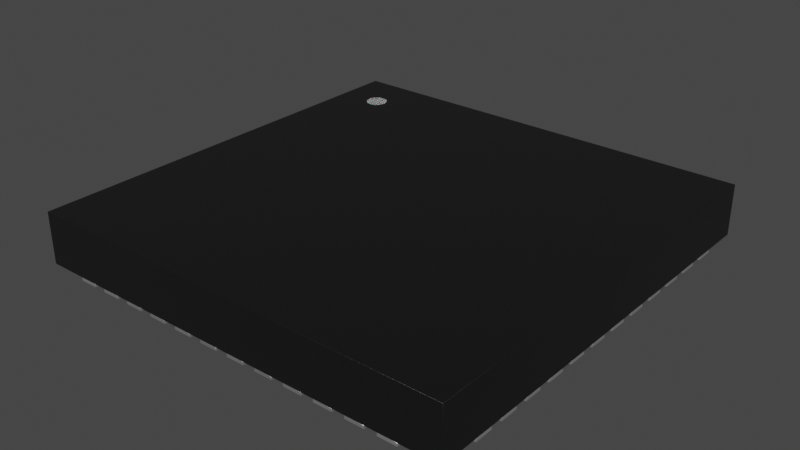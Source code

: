# Source: QFN50P700X700X90-49N.blend  (saved by Blender 4.1.23; exported with 4.5.12 LTS)
import bpy
from mathutils import Matrix  # noqa: F401  (used for matrix-valued properties, if any)

bpy.ops.wm.read_factory_settings(use_empty=True)
scene = bpy.context.scene
scene.name = 'Scene'

# ---- collections
col_collection = bpy.data.collections.new('Collection'); scene.collection.children.link(col_collection)

# ---- materials (node trees are filled in below, after node groups)
mat_plastic_chip = bpy.data.materials.new('plastic_chip')
mat_plastic_chip.use_transparent_shadow = False
mat_plastic_chip.preview_render_type = 'CUBE'
mat_white_markings = bpy.data.materials.new('white_markings')
mat_white_markings.use_transparent_shadow = False
mat_white_markings.preview_render_type = 'FLAT'
mat_metal_pins = bpy.data.materials.new('metal_pins')
mat_metal_pins.use_transparent_shadow = False
mat_metal_pins.preview_render_type = 'CUBE'

# ---- material node trees
mat_plastic_chip.use_nodes = True; mat_plastic_chip.node_tree.nodes.clear()
_N = mat_plastic_chip.node_tree.nodes; _L = mat_plastic_chip.node_tree.links
n0 = _N.new('ShaderNodeBsdfPrincipled'); n0.name = 'Principled BSDF'; n0.location = (10, 300)
n0.distribution = 'GGX'
n0.subsurface_method = 'BURLEY'
n0.inputs[0].default_value = (0.009312, 0.009312, 0.009312, 1.0)
n0.inputs[1].default_value = 0.1372
n0.inputs[2].default_value = 0.3706
n0.inputs[3].default_value = 1.45
n0.inputs[27].default_value = (0.0, 0.0, 0.0, 1.0)
n0.inputs[28].default_value = 1.0
n1 = _N.new('ShaderNodeOutputMaterial'); n1.name = 'Material Output'; n1.location = (300, 300)
n2 = _N.new('ShaderNodeTexNoise'); n2.name = 'Noise Texture'; n2.location = (-893, 54)
n2.inputs[2].default_value = 200.0
n2.inputs[3].default_value = 3.6
n2.inputs[4].default_value = 0.8375
n3 = _N.new('ShaderNodeBump'); n3.name = 'Bump'; n3.location = (-604, -53)
n3.inputs[0].default_value = 0.08
n3.inputs[1].default_value = 1.0
n3.inputs[2].default_value = 1.0
_L.new(n0.outputs[0], n1.inputs[0])
_L.new(n2.outputs[0], n3.inputs[3])
_L.new(n3.outputs[0], n0.inputs[5])
n1.is_active_output = True
mat_white_markings.use_nodes = True; mat_white_markings.node_tree.nodes.clear()
_N = mat_white_markings.node_tree.nodes; _L = mat_white_markings.node_tree.links
n0 = _N.new('ShaderNodeOutputMaterial'); n0.name = 'Material Output'; n0.location = (300, 300)
n1 = _N.new('ShaderNodeBsdfPrincipled'); n1.name = 'Principled BSDF'; n1.location = (-34, 272)
n1.distribution = 'GGX'
n1.subsurface_method = 'BURLEY'
n1.inputs[1].default_value = 0.02
n1.inputs[2].default_value = 0.4636
n1.inputs[3].default_value = 1.4
n1.inputs[8].default_value = 1.0
n1.inputs[10].default_value = 0.3682
n1.inputs[13].default_value = 0.6591
n1.inputs[18].default_value = 0.2318
n1.inputs[20].default_value = 0.6709
n1.inputs[24].default_value = 0.1191
n1.inputs[27].default_value = (0.0, 0.0, 0.0, 1.0)
n1.inputs[28].default_value = 1.0
n2 = _N.new('ShaderNodeMapping'); n2.name = 'Mapping'; n2.location = (-1010, 265)
n2.inputs[3].default_value = (3.0, 1.0, 1.0)
n3 = _N.new('ShaderNodeTexCoord'); n3.name = 'Texture Coordinate'; n3.location = (-1250, 180)
n4 = _N.new('ShaderNodeBump'); n4.name = 'Bump'; n4.location = (-376, -99)
n4.inputs[0].default_value = 0.05
n4.inputs[1].default_value = 1.0
n4.inputs[2].default_value = 1.0
n5 = _N.new('ShaderNodeTexNoise'); n5.name = 'Noise Texture'; n5.location = (-662, 176)
n5.inputs[2].default_value = 88.0
n5.inputs[3].default_value = 10.8
n5.inputs[4].default_value = 0.9167
n5.inputs[8].default_value = 1.6
n6 = _N.new('ShaderNodeValToRGB'); n6.name = 'ColorRamp'; n6.location = (-354, 186)
while len(n6.color_ramp.elements) > 1: n6.color_ramp.elements.remove(n6.color_ramp.elements[-1])
n6.color_ramp.elements[0].position = 0.0; n6.color_ramp.elements[0].color = (0.2596, 0.2596, 0.2596, 1.0)
_e = n6.color_ramp.elements.new(1.0); _e.color = (0.6303, 0.6303, 0.6303, 1.0)
n7 = _N.new('ShaderNodeMix'); n7.name = 'Mix'; n7.location = (-204, 152)
n7.data_type = 'RGBA'
n7.inputs[0].default_value = 0.3682
n7.inputs[7].default_value = (0.2525, 0.2525, 0.2525, 1.0)
_L.new(n5.outputs[0], n6.inputs[0])
_L.new(n1.outputs[0], n0.inputs[0])
_L.new(n3.outputs[2], n2.inputs[0])
_L.new(n2.outputs[0], n5.inputs[0])
_L.new(n5.outputs[0], n4.inputs[3])
_L.new(n4.outputs[0], n1.inputs[5])
_L.new(n6.outputs[0], n7.inputs[6])
_L.new(n7.outputs[2], n1.inputs[0])
n0.is_active_output = True
mat_metal_pins.use_nodes = True; mat_metal_pins.node_tree.nodes.clear()
_N = mat_metal_pins.node_tree.nodes; _L = mat_metal_pins.node_tree.links
n0 = _N.new('ShaderNodeMapping'); n0.name = 'Mapping'; n0.location = (-1447, -91)
n0.inputs[3].default_value = (4.8, 1.2, 1.1)
n1 = _N.new('ShaderNodeBsdfPrincipled'); n1.name = 'Principled BSDF'; n1.location = (-560, 254)
n1.distribution = 'GGX'
n1.subsurface_method = 'BURLEY'
n1.inputs[1].default_value = 0.7818
n1.inputs[2].default_value = 0.2886
n1.inputs[3].default_value = 1.45
n1.inputs[13].default_value = 0.0
n1.inputs[27].default_value = (0.0, 0.0, 0.0, 1.0)
n1.inputs[28].default_value = 1.0
n2 = _N.new('ShaderNodeOutputMaterial'); n2.name = 'Material Output.002'; n2.location = (-205, 253)
n2.width = 213
n3 = _N.new('ShaderNodeTexNoise'); n3.name = 'Noise Texture.002'; n3.location = (-1228, -73)
n3.inputs[2].default_value = 0.1
n3.inputs[3].default_value = 7.0
n3.inputs[4].default_value = 0.6
n3.inputs[8].default_value = 0.4
n4 = _N.new('ShaderNodeTexCoord'); n4.name = 'Texture Coordinate'; n4.location = (-1636, -116)
n5 = _N.new('ShaderNodeMix'); n5.name = 'Mix.001'; n5.location = (-921, 45)
n5.data_type = 'RGBA'
n5.inputs[6].default_value = (0.9398, 0.9547, 1.0, 1.0)
n5.inputs[7].default_value = (0.13, 0.1259, 0.1359, 1.0)
n6 = _N.new('ShaderNodeBump'); n6.name = 'Bump.001'; n6.location = (-1001, -227)
n6.inputs[0].default_value = 0.05
n6.inputs[1].default_value = 0.01
n6.inputs[2].default_value = 1.0
_L.new(n1.outputs[0], n2.inputs[0])
_L.new(n3.outputs[0], n6.inputs[3])
_L.new(n0.outputs[0], n3.inputs[0])
_L.new(n3.outputs[0], n5.inputs[0])
_L.new(n4.outputs[3], n0.inputs[0])
_L.new(n5.outputs[2], n1.inputs[0])
_L.new(n6.outputs[0], n1.inputs[5])
n2.is_active_output = True

# ---- world
world_world = bpy.data.worlds.new('World'); scene.world = world_world
world_world.use_nodes = True; world_world.node_tree.nodes.clear()
_N = world_world.node_tree.nodes; _L = world_world.node_tree.links
n0 = _N.new('ShaderNodeOutputWorld'); n0.name = 'World Output'; n0.location = (300, 300)
n1 = _N.new('ShaderNodeBackground'); n1.name = 'Background'; n1.location = (10, 300)
n1.inputs[0].default_value = (0.05088, 0.05088, 0.05088, 1.0)
_L.new(n1.outputs[0], n0.inputs[0])
n0.is_active_output = True
world_world.color = (0.05088, 0.05088, 0.05088)
world_world.use_sun_shadow = False
world_world.sun_shadow_jitter_overblur = 0.0

# ---- meshes
me_shape_9_indexedfaceset_006 = bpy.data.meshes.new('SHAPE_9_IndexedFaceSet.006')
me_shape_9_indexedfaceset_006.from_pydata([(-1.39, 1.39, 0.35), (-1.181, 1.083, 0.3512), (-1.179, 1.065, 0.3512), (-1.161, 1.034, 0.3512), (-1.147, 1.022, 0.3512), (-1.13, 1.016, 0.3512), (-1.112, 1.013, 0.3512), (-1.052, 1.048, 0.3512), (-1.045, 1.065, 0.3512), (-1.042, 1.083, 0.3512), (-1.052, 1.117, 0.3512), (-1.077, 1.143, 0.3512), (-1.161, 1.132, 0.3512), (-1.172, 1.117, 0.3512), (-1.179, 1.101, 0.35), (-1.112, 1.152, 0.35), (-1.063, 1.132, 0.35), (-1.052, 1.117, 0.35), (-1.042, 1.083, 0.35), (-1.052, 1.048, 0.35), (-1.063, 1.034, 0.35), (-1.112, 1.013, 0.35), (-1.13, 1.016, 0.35), (-1.147, 1.022, 0.35), (-1.172, 1.048, 0.35), (-1.179, 1.065, 0.35), (-1.181, 1.083, 0.35), (-1.172, 1.117, 0.35), (-1.161, 1.132, 0.35), (-1.147, 1.143, 0.35), (-1.13, 1.15, 0.35), (-1.094, 1.15, 0.35), (-1.077, 1.143, 0.35), (-1.045, 1.101, 0.35), (-1.045, 1.065, 0.35), (-1.077, 1.022, 0.35), (-1.094, 1.016, 0.35), (-1.161, 1.034, 0.35), (-1.172, 1.048, 0.3512), (-1.094, 1.016, 0.3512), (-1.077, 1.022, 0.3512), (-1.063, 1.034, 0.3512), (-1.045, 1.101, 0.3512), (-1.063, 1.132, 0.3512), (-1.094, 1.15, 0.3512), (-1.112, 1.152, 0.3512), (-1.13, 1.15, 0.3512), (-1.147, 1.143, 0.3512), (-1.179, 1.101, 0.3512), (-1.39, -1.39, 0.02008), (1.39, -1.39, 0.35), (-1.39, -1.39, 0.35), (1.39, 1.39, 0.02008), (1.39, 1.39, 0.35), (-1.39, 1.39, 0.02008), (1.39, -1.39, 0.02008), (-1.21, 1.023, 0.02008), (-1.39, 1.023, 0.02008), (-1.21, 1.143, 0.0), (-1.39, 1.023, 0.0), (-1.39, 1.143, 0.0), (-1.21, 1.023, 0.0), (-1.21, 1.143, 0.02008), (-1.39, 1.143, 0.02008), (-1.39, 0.826, 0.0), (-1.39, 0.9457, 0.02008), (-1.21, 0.9457, 0.02008), (-1.39, 0.9457, 0.0), (-1.21, 0.9457, 0.0), (-1.21, 0.826, 0.0), (-1.39, 0.826, 0.02008), (-1.21, 0.826, 0.02008), (-1.21, 0.7488, 0.0), (-1.21, 0.7488, 0.02008), (-1.39, 0.7488, 0.0), (-1.39, 0.6291, 0.02008), (-1.21, 0.6291, 0.0), (-1.39, 0.6291, 0.0), (-1.21, 0.6291, 0.02008), (-1.39, 0.7488, 0.02008), (-1.21, 0.4323, 0.0), (-1.39, 0.4323, 0.02008), (-1.21, 0.552, 0.02008), (-1.39, 0.4323, 0.0), (-1.39, 0.552, 0.0), (-1.21, 0.552, 0.0), (-1.21, 0.4323, 0.02008), (-1.39, 0.552, 0.02008), (-1.39, 0.2354, 0.0), (-1.21, 0.2354, 0.02008), (-1.21, 0.3551, 0.0), (-1.21, 0.3551, 0.02008), (-1.39, 0.3551, 0.02008), (-1.39, 0.3551, 0.0), (-1.21, 0.2354, 0.0), (-1.39, 0.2354, 0.02008), (-1.39, 0.03858, 0.0), (-1.21, 0.1583, 0.0), (-1.21, 0.03858, 0.0), (-1.21, 0.1583, 0.02008), (-1.21, 0.03858, 0.02008), (-1.39, 0.1583, 0.0), (-1.39, 0.03858, 0.02008), (-1.39, 0.1583, 0.02008), (-1.21, -0.1583, 0.0), (-1.21, -0.03858, 0.0), (-1.39, -0.1583, 0.02008), (-1.39, -0.03858, 0.0), (-1.39, -0.1583, 0.0), (-1.21, -0.1583, 0.02008), (-1.21, -0.03858, 0.02008), (-1.39, -0.03858, 0.02008), (-1.39, -0.3551, 0.0), (-1.21, -0.3551, 0.02008), (-1.21, -0.3551, 0.0), (-1.39, -0.2354, 0.0), (-1.21, -0.2354, 0.0), (-1.39, -0.3551, 0.02008), (-1.21, -0.2354, 0.02008), (-1.39, -0.2354, 0.02008), (-1.21, -0.552, 0.02008), (-1.39, -0.552, 0.02008), (-1.21, -0.4323, 0.0), (-1.21, -0.552, 0.0), (-1.39, -0.4323, 0.0), (-1.39, -0.4323, 0.02008), (-1.39, -0.552, 0.0), (-1.21, -0.4323, 0.02008), (-1.21, -0.7488, 0.0), (-1.39, -0.7488, 0.0), (-1.21, -0.7488, 0.02008), (-1.39, -0.6291, 0.0), (-1.21, -0.6291, 0.02008), (-1.21, -0.6291, 0.0), (-1.39, -0.7488, 0.02008), (-1.39, -0.6291, 0.02008), (-1.21, -0.9457, 0.0), (-1.21, -0.9457, 0.02008), (-1.21, -0.826, 0.0), (-1.39, -0.826, 0.0), (-1.39, -0.9457, 0.02008), (-1.39, -0.826, 0.02008), (-1.39, -0.9457, 0.0), (-1.21, -0.826, 0.02008), (-1.21, -1.023, 0.0), (-1.21, -1.143, 0.0), (-1.39, -1.023, 0.0), (-1.39, -1.023, 0.02008), (-1.21, -1.023, 0.02008), (-1.39, -1.143, 0.0), (-1.39, -1.143, 0.02008), (-1.21, -1.143, 0.02008), (-1.143, -1.39, 0.0), (-1.023, -1.39, 0.02008), (-1.023, -1.21, 0.0), (-1.023, -1.39, 0.0), (-1.143, -1.39, 0.02008), (-1.143, -1.21, 0.02008), (-1.143, -1.21, 0.0), (-1.023, -1.21, 0.02008), (-0.826, -1.39, 0.0), (-0.9457, -1.39, 0.02008), (-0.826, -1.21, 0.02008), (-0.826, -1.39, 0.02008), (-0.826, -1.21, 0.0), (-0.9457, -1.21, 0.02008), (-0.9457, -1.39, 0.0), (-0.9457, -1.21, 0.0), (-0.7488, -1.39, 0.0), (-0.7488, -1.39, 0.02008), (-0.6291, -1.21, 0.0), (-0.6291, -1.39, 0.0), (-0.6291, -1.39, 0.02008), (-0.7488, -1.21, 0.0), (-0.6291, -1.21, 0.02008), (-0.7488, -1.21, 0.02008), (-0.552, -1.39, 0.0), (-0.4323, -1.39, 0.0), (-0.4323, -1.21, 0.02008), (-0.4323, -1.21, 0.0), (-0.552, -1.21, 0.0), (-0.552, -1.39, 0.02008), (-0.4323, -1.39, 0.02008), (-0.552, -1.21, 0.02008), (-0.2354, -1.39, 0.02008), (-0.3551, -1.39, 0.02008), (-0.2354, -1.21, 0.0), (-0.3551, -1.21, 0.02008), (-0.3551, -1.21, 0.0), (-0.2354, -1.39, 0.0), (-0.3551, -1.39, 0.0), (-0.2354, -1.21, 0.02008), (-0.03858, -1.39, 0.0), (-0.1583, -1.39, 0.0), (-0.03858, -1.21, 0.0), (-0.03858, -1.39, 0.02008), (-0.1583, -1.21, 0.0), (-0.1583, -1.39, 0.02008), (-0.03858, -1.21, 0.02008), (-0.1583, -1.21, 0.02008), (0.03858, -1.39, 0.0), (0.1583, -1.21, 0.0), (0.1583, -1.39, 0.0), (0.1583, -1.39, 0.02008), (0.03858, -1.21, 0.0), (0.1583, -1.21, 0.02008), (0.03858, -1.21, 0.02008), (0.03858, -1.39, 0.02008), (0.3551, -1.39, 0.0), (0.3551, -1.39, 0.02008), (0.3551, -1.21, 0.02008), (0.2354, -1.39, 0.02008), (0.2354, -1.21, 0.02008), (0.2354, -1.21, 0.0), (0.3551, -1.21, 0.0), (0.2354, -1.39, 0.0), (0.552, -1.39, 0.02008), (0.552, -1.21, 0.0), (0.552, -1.21, 0.02008), (0.4323, -1.39, 0.0), (0.4323, -1.21, 0.0), (0.4323, -1.39, 0.02008), (0.4323, -1.21, 0.02008), (0.552, -1.39, 0.0), (0.7488, -1.39, 0.02008), (0.6291, -1.39, 0.02008), (0.7488, -1.39, 0.0), (0.7488, -1.21, 0.02008), (0.6291, -1.21, 0.0), (0.6291, -1.21, 0.02008), (0.6291, -1.39, 0.0), (0.7488, -1.21, 0.0), (0.9457, -1.39, 0.0), (0.9457, -1.21, 0.0), (0.826, -1.21, 0.02008), (0.826, -1.39, 0.0), (0.826, -1.21, 0.0), (0.826, -1.39, 0.02008), (0.9457, -1.39, 0.02008), (0.9457, -1.21, 0.02008), (1.143, -1.39, 0.0), (1.143, -1.39, 0.02008), (1.023, -1.21, 0.0), (1.143, -1.21, 0.02008), (1.023, -1.21, 0.02008), (1.143, -1.21, 0.0), (1.023, -1.39, 0.0), (1.023, -1.39, 0.02008), (1.21, -1.143, 0.0), (1.39, -1.143, 0.0), (1.39, -1.143, 0.02008), (1.39, -1.023, 0.0), (1.39, -1.023, 0.02008), (1.21, -1.023, 0.0), (1.21, -1.143, 0.02008), (1.21, -1.023, 0.02008), (1.39, -0.9457, 0.0), (1.21, -0.9457, 0.02008), (1.21, -0.826, 0.0), (1.39, -0.826, 0.0), (1.39, -0.826, 0.02008), (1.21, -0.826, 0.02008), (1.21, -0.9457, 0.0), (1.39, -0.9457, 0.02008), (1.39, -0.7488, 0.0), (1.39, -0.6291, 0.02008), (1.21, -0.6291, 0.02008), (1.21, -0.6291, 0.0), (1.21, -0.7488, 0.02008), (1.39, -0.6291, 0.0), (1.21, -0.7488, 0.0), (1.39, -0.7488, 0.02008), (1.39, -0.4323, 0.0), (1.21, -0.4323, 0.0), (1.21, -0.4323, 0.02008), (1.39, -0.4323, 0.02008), (1.39, -0.552, 0.0), (1.21, -0.552, 0.0), (1.21, -0.552, 0.02008), (1.39, -0.552, 0.02008), (1.21, -0.3551, 0.0), (1.21, -0.3551, 0.02008), (1.39, -0.2354, 0.0), (1.39, -0.2354, 0.02008), (1.21, -0.2354, 0.02008), (1.21, -0.2354, 0.0), (1.39, -0.3551, 0.0), (1.39, -0.3551, 0.02008), (1.21, -0.1583, 0.0), (1.39, -0.1583, 0.02008), (1.21, -0.03858, 0.0), (1.39, -0.03858, 0.02008), (1.21, -0.1583, 0.02008), (1.39, -0.03858, 0.0), (1.39, -0.1583, 0.0), (1.21, -0.03858, 0.02008), (1.21, 0.03858, 0.02008), (1.39, 0.1583, 0.0), (1.39, 0.1583, 0.02008), (1.39, 0.03858, 0.02008), (1.21, 0.1583, 0.0), (1.39, 0.03858, 0.0), (1.21, 0.03858, 0.0), (1.21, 0.1583, 0.02008), (1.39, 0.3551, 0.0), (1.39, 0.2354, 0.0), (1.39, 0.3551, 0.02008), (1.39, 0.2354, 0.02008), (1.21, 0.2354, 0.02008), (1.21, 0.3551, 0.02008), (1.21, 0.3551, 0.0), (1.21, 0.2354, 0.0), (1.39, 0.4323, 0.0), (1.39, 0.4323, 0.02008), (1.39, 0.552, 0.0), (1.21, 0.552, 0.02008), (1.39, 0.552, 0.02008), (1.21, 0.552, 0.0), (1.21, 0.4323, 0.02008), (1.21, 0.4323, 0.0), (1.39, 0.6291, 0.02008), (1.39, 0.6291, 0.0), (1.21, 0.7488, 0.0), (1.39, 0.7488, 0.0), (1.39, 0.7488, 0.02008), (1.21, 0.6291, 0.0), (1.21, 0.7488, 0.02008), (1.21, 0.6291, 0.02008), (1.21, 0.826, 0.02008), (1.39, 0.826, 0.02008), (1.21, 0.826, 0.0), (1.21, 0.9457, 0.0), (1.21, 0.9457, 0.02008), (1.39, 0.9457, 0.0), (1.39, 0.826, 0.0), (1.39, 0.9457, 0.02008), (1.21, 1.023, 0.02008), (1.39, 1.143, 0.02008), (1.21, 1.143, 0.0), (1.39, 1.143, 0.0), (1.21, 1.023, 0.0), (1.21, 1.143, 0.02008), (1.39, 1.023, 0.0), (1.39, 1.023, 0.02008), (1.143, 1.21, 0.0), (1.143, 1.21, 0.02008), (1.023, 1.21, 0.02008), (1.143, 1.39, 0.0), (1.023, 1.21, 0.0), (1.023, 1.39, 0.02008), (1.023, 1.39, 0.0), (1.143, 1.39, 0.02008), (0.9457, 1.21, 0.0), (0.9457, 1.21, 0.02008), (0.9457, 1.39, 0.0), (0.826, 1.21, 0.0), (0.826, 1.21, 0.02008), (0.826, 1.39, 0.0), (0.9457, 1.39, 0.02008), (0.826, 1.39, 0.02008), (0.7488, 1.21, 0.02008), (0.6291, 1.21, 0.02008), (0.6291, 1.39, 0.02008), (0.6291, 1.39, 0.0), (0.7488, 1.39, 0.0), (0.7488, 1.21, 0.0), (0.6291, 1.21, 0.0), (0.7488, 1.39, 0.02008), (0.4323, 1.21, 0.02008), (0.552, 1.39, 0.0), (0.552, 1.39, 0.02008), (0.4323, 1.21, 0.0), (0.4323, 1.39, 0.0), (0.4323, 1.39, 0.02008), (0.552, 1.21, 0.0), (0.552, 1.21, 0.02008), (0.3551, 1.21, 0.0), (0.2354, 1.21, 0.0), (0.2354, 1.21, 0.02008), (0.3551, 1.21, 0.02008), (0.2354, 1.39, 0.0), (0.3551, 1.39, 0.0), (0.3551, 1.39, 0.02008), (0.2354, 1.39, 0.02008), (0.1583, 1.21, 0.0), (0.1583, 1.21, 0.02008), (0.03858, 1.39, 0.0), (0.1583, 1.39, 0.0), (0.03858, 1.21, 0.0), (0.03858, 1.39, 0.02008), (0.03858, 1.21, 0.02008), (0.1583, 1.39, 0.02008), (-0.03858, 1.39, 0.0), (-0.1583, 1.39, 0.02008), (-0.03858, 1.39, 0.02008), (-0.1583, 1.21, 0.0), (-0.1583, 1.39, 0.0), (-0.1583, 1.21, 0.02008), (-0.03858, 1.21, 0.0), (-0.03858, 1.21, 0.02008), (-0.2354, 1.21, 0.02008), (-0.3551, 1.39, 0.0), (-0.3551, 1.21, 0.02008), (-0.2354, 1.39, 0.0), (-0.2354, 1.21, 0.0), (-0.3551, 1.21, 0.0), (-0.2354, 1.39, 0.02008), (-0.3551, 1.39, 0.02008), (-0.4323, 1.21, 0.0), (-0.4323, 1.21, 0.02008), (-0.552, 1.21, 0.02008), (-0.4323, 1.39, 0.0), (-0.4323, 1.39, 0.02008), (-0.552, 1.39, 0.0), (-0.552, 1.21, 0.0), (-0.552, 1.39, 0.02008), (-0.6291, 1.21, 0.02008), (-0.6291, 1.21, 0.0), (-0.6291, 1.39, 0.0), (-0.6291, 1.39, 0.02008), (-0.7488, 1.21, 0.0), (-0.7488, 1.39, 0.0), (-0.7488, 1.21, 0.02008), (-0.7488, 1.39, 0.02008), (-0.826, 1.21, 0.0), (-0.826, 1.21, 0.02008), (-0.826, 1.39, 0.02008), (-0.9457, 1.39, 0.0), (-0.826, 1.39, 0.0), (-0.9457, 1.21, 0.0), (-0.9457, 1.21, 0.02008), (-0.9457, 1.39, 0.02008), (-1.023, 1.21, 0.0), (-1.143, 1.21, 0.0), (-1.023, 1.21, 0.02008), (-1.023, 1.39, 0.0), (-1.143, 1.39, 0.02008), (-1.143, 1.39, 0.0), (-1.143, 1.21, 0.02008), (-1.023, 1.39, 0.02008), (-1.015, -1.015, 0.0), (1.015, 1.015, 0.0), (1.015, 1.015, 0.02008), (-1.015, 1.015, 0.0), (-1.015, -1.015, 0.02008), (1.015, -1.015, 0.0), (1.015, -1.015, 0.02008), (-1.015, 1.015, 0.02008)], [], [(25, 24, 38, 2), (35, 20, 41, 40), (44, 11, 32, 31), (23, 22, 5, 4), (21, 36, 39, 6), (22, 21, 6, 5), (20, 19, 7, 41), (2, 1, 26, 25), (52, 55, 49, 54), (9, 8, 34, 18), (11, 43, 16, 32), (0, 51, 50, 53), (45, 44, 31, 15), (10, 42, 33, 17), (43, 10, 17, 16), (51, 49, 55, 50), (79, 75, 78, 73), (36, 35, 40, 39), (15, 30, 46, 45), (30, 29, 47, 46), (29, 28, 12, 47), (28, 27, 13, 12), (27, 14, 48, 13), (14, 26, 1, 48), (42, 9, 18, 33), (26, 14, 27, 28, 29, 30, 15, 31, 32, 16, 17, 33, 18, 34, 19, 20, 35, 36, 21, 22, 23, 37, 24, 25), (50, 55, 52, 53), (53, 52, 54, 0), (0, 54, 49, 51), (57, 59, 61, 56), (56, 61, 58, 62), (62, 58, 60, 63), (63, 60, 59, 57), (58, 61, 59, 60), (63, 57, 56, 62), (70, 64, 69, 71), (71, 69, 68, 66), (66, 68, 67, 65), (65, 67, 64, 70), (68, 69, 64, 67), (65, 70, 71, 66), (75, 77, 76, 78), (78, 76, 72, 73), (73, 72, 74, 79), (79, 74, 77, 75), (72, 76, 77, 74), (86, 80, 85, 82), (81, 83, 80, 86), (87, 81, 86, 82), (82, 85, 84, 87), (87, 84, 83, 81), (85, 80, 83, 84), (95, 88, 94, 89), (100, 98, 97, 99), (89, 94, 90, 91), (91, 90, 93, 92), (92, 93, 88, 95), (90, 94, 88, 93), (92, 95, 89, 91), (102, 96, 98, 100), (99, 97, 101, 103), (111, 106, 109, 110), (103, 101, 96, 102), (97, 98, 96, 101), (103, 102, 100, 99), (106, 108, 104, 109), (109, 104, 105, 110), (110, 105, 107, 111), (111, 107, 108, 106), (105, 104, 108, 107), (117, 112, 114, 113), (132, 133, 131, 135), (113, 114, 116, 118), (118, 116, 115, 119), (119, 115, 112, 117), (116, 114, 112, 115), (119, 117, 113, 118), (121, 126, 123, 120), (120, 123, 122, 127), (127, 122, 124, 125), (125, 124, 126, 121), (122, 123, 126, 124), (125, 121, 120, 127), (134, 129, 128, 130), (130, 128, 133, 132), (135, 131, 129, 134), (148, 144, 146, 147), (133, 128, 129, 131), (135, 134, 130, 132), (140, 142, 136, 137), (137, 136, 138, 143), (143, 138, 139, 141), (141, 139, 142, 140), (138, 136, 142, 139), (141, 140, 137, 143), (150, 149, 145, 151), (151, 145, 144, 148), (147, 146, 149, 150), (161, 166, 160, 163), (144, 145, 149, 146), (147, 150, 151, 148), (156, 152, 155, 153), (153, 155, 154, 159), (159, 154, 158, 157), (157, 158, 152, 156), (154, 155, 152, 158), (157, 156, 153, 159), (163, 160, 164, 162), (172, 171, 170, 174), (162, 164, 167, 165), (165, 167, 166, 161), (164, 160, 166, 167), (165, 161, 163, 162), (169, 168, 171, 172), (174, 170, 173, 175), (183, 181, 182, 178), (175, 173, 168, 169), (170, 171, 168, 173), (175, 169, 172, 174), (181, 176, 177, 182), (182, 177, 179, 178), (178, 179, 180, 183), (183, 180, 176, 181), (179, 177, 176, 180), (185, 190, 189, 184), (195, 192, 194, 198), (184, 189, 186, 191), (191, 186, 188, 187), (187, 188, 190, 185), (186, 189, 190, 188), (187, 185, 184, 191), (197, 193, 192, 195), (198, 194, 196, 199), (203, 202, 201, 205), (199, 196, 193, 197), (194, 192, 193, 196), (199, 197, 195, 198), (207, 200, 202, 203), (206, 204, 200, 207), (205, 201, 204, 206), (214, 208, 215, 213), (201, 202, 200, 204), (206, 207, 203, 205), (211, 215, 208, 209), (209, 208, 214, 210), (210, 214, 213, 212), (212, 213, 215, 211), (212, 211, 209, 210), (222, 220, 219, 221), (221, 219, 223, 216), (216, 223, 217, 218), (218, 217, 220, 222), (217, 223, 219, 220), (243, 245, 242, 244), (222, 221, 216, 218), (225, 230, 226, 224), (224, 226, 231, 227), (227, 231, 228, 229), (229, 228, 230, 225), (231, 226, 230, 228), (229, 225, 224, 227), (237, 235, 232, 238), (238, 232, 233, 239), (239, 233, 236, 234), (234, 236, 235, 237), (233, 232, 235, 236), (234, 237, 238, 239), (247, 246, 240, 241), (241, 240, 245, 243), (244, 242, 246, 247), (245, 240, 246, 242), (244, 247, 241, 243), (257, 262, 256, 263), (254, 248, 249, 250), (250, 249, 251, 252), (252, 251, 253, 255), (255, 253, 248, 254), (251, 249, 248, 253), (255, 254, 250, 252), (263, 256, 259, 260), (260, 259, 258, 261), (261, 258, 262, 257), (269, 264, 270, 267), (259, 256, 262, 258), (261, 257, 263, 260), (268, 270, 264, 271), (271, 264, 269, 265), (265, 269, 267, 266), (266, 267, 270, 268), (266, 268, 271, 265), (275, 272, 273, 274), (278, 277, 276, 279), (279, 276, 272, 275), (274, 273, 277, 278), (291, 293, 290, 295), (272, 276, 277, 273), (274, 278, 279, 275), (281, 280, 286, 287), (287, 286, 282, 283), (283, 282, 285, 284), (284, 285, 280, 281), (282, 286, 280, 285), (284, 281, 287, 283), (292, 288, 294, 289), (289, 294, 293, 291), (295, 290, 288, 292), (299, 301, 297, 298), (293, 294, 288, 290), (295, 292, 289, 291), (296, 302, 301, 299), (298, 297, 300, 303), (307, 305, 304, 306), (303, 300, 302, 296), (297, 301, 302, 300), (303, 296, 299, 298), (308, 311, 305, 307), (306, 304, 310, 309), (324, 323, 322, 326), (309, 310, 311, 308), (304, 305, 311, 310), (309, 308, 307, 306), (318, 319, 312, 313), (313, 312, 314, 316), (316, 314, 317, 315), (315, 317, 319, 318), (314, 312, 319, 317), (315, 318, 313, 316), (327, 325, 321, 320), (320, 321, 323, 324), (323, 321, 325, 322), (326, 322, 325, 327), (332, 331, 330, 328), (326, 327, 320, 324), (328, 330, 334, 329), (329, 334, 333, 335), (335, 333, 331, 332), (333, 334, 330, 331), (341, 338, 340, 336), (332, 328, 329, 335), (336, 340, 342, 343), (343, 342, 339, 337), (337, 339, 338, 341), (339, 342, 340, 338), (346, 348, 344, 345), (341, 336, 343, 337), (345, 344, 347, 351), (349, 350, 348, 346), (351, 347, 350, 349), (347, 344, 348, 350), (364, 365, 366, 363), (349, 346, 345, 351), (356, 355, 352, 353), (353, 352, 354, 358), (358, 354, 357, 359), (359, 357, 355, 356), (354, 352, 355, 357), (359, 356, 353, 358), (361, 366, 365, 360), (360, 365, 364, 367), (367, 364, 363, 362), (362, 363, 366, 361), (362, 361, 360, 367), (373, 372, 371, 368), (368, 371, 374, 375), (375, 374, 369, 370), (370, 369, 372, 373), (369, 374, 371, 372), (378, 377, 376, 379), (373, 368, 375, 370), (379, 376, 381, 382), (389, 386, 388, 390), (382, 381, 380, 383), (383, 380, 377, 378), (381, 376, 377, 380), (383, 378, 379, 382), (390, 388, 384, 385), (385, 384, 387, 391), (391, 387, 386, 389), (387, 384, 388, 386), (403, 404, 405, 401), (389, 390, 385, 391), (397, 395, 398, 399), (399, 398, 392, 394), (394, 392, 396, 393), (393, 396, 395, 397), (392, 398, 395, 396), (393, 397, 399, 394), (402, 405, 404, 400), (400, 404, 403, 406), (406, 403, 401, 407), (407, 401, 405, 402), (407, 402, 400, 406), (410, 414, 408, 409), (409, 408, 411, 412), (423, 421, 420, 422), (412, 411, 413, 415), (415, 413, 414, 410), (411, 408, 414, 413), (415, 410, 409, 412), (422, 420, 417, 416), (416, 417, 418, 419), (419, 418, 421, 423), (418, 417, 420, 421), (428, 424, 429, 427), (423, 422, 416, 419), (430, 429, 424, 425), (425, 424, 428, 426), (426, 428, 427, 431), (431, 427, 429, 430), (431, 430, 425, 426), (447, 444, 446, 442), (438, 433, 432, 434), (434, 432, 435, 439), (439, 435, 437, 436), (436, 437, 433, 438), (435, 432, 433, 437), (436, 438, 434, 439), (444, 440, 445, 446), (446, 445, 441, 442), (442, 441, 443, 447), (447, 443, 440, 444), (441, 445, 440, 443), (19, 34, 8, 7), (37, 23, 4, 3), (24, 37, 3, 38), (1, 2, 38, 3, 4, 5, 6, 39, 40, 41, 7, 8, 9, 42, 10, 43, 11, 44, 45, 46, 47, 12, 13, 48)])
me_shape_9_indexedfaceset_006.polygons.foreach_set('use_smooth', [True] * 326)
me_shape_9_indexedfaceset_006.polygons.foreach_set('material_index', [1, 1, 1, 1, 1, 1, 1, 1, 0, 1, 1, 0, 1, 1, 1, 0, 2, 1, 1, 1, 1, 1, 1, 1, 1, 1, 0, 0, 0, 2, 2, 2, 2, 2, 2, 2, 2, 2, 2, 2, 2, 2, 2, 2, 2, 2, 2, 2, 2, 2, 2, 2, 2, 2, 2, 2, 2, 2, 2, 2, 2, 2, 2, 2, 2, 2, 2, 2, 2, 2, 2, 2, 2, 2, 2, 2, 2, 2, 2, 2, 2, 2, 2, 2, 2, 2, 2, 2, 2, 2, 2, 2, 2, 2, 2, 2, 2, 2, 2, 2, 2, 2, 2, 2, 2, 2, 2, 2, 2, 2, 2, 2, 2, 2, 2, 2, 2, 2, 2, 2, 2, 2, 2, 2, 2, 2, 2, 2, 2, 2, 2, 2, 2, 2, 2, 2, 2, 2, 2, 2, 2, 2, 2, 2, 2, 2, 2, 2, 2, 2, 2, 2, 2, 2, 2, 2, 2, 2, 2, 2, 2, 2, 2, 2, 2, 2, 2, 2, 2, 2, 2, 2, 2, 2, 2, 2, 2, 2, 2, 2, 2, 2, 2, 2, 2, 2, 2, 2, 2, 2, 2, 2, 2, 2, 2, 2, 2, 2, 2, 2, 2, 2, 2, 2, 2, 2, 2, 2, 2, 2, 2, 2, 2, 2, 2, 2, 2, 2, 2, 2, 2, 2, 2, 2, 2, 2, 2, 2, 2, 2, 2, 2, 2, 2, 2, 2, 2, 2, 2, 2, 2, 2, 2, 2, 2, 2, 2, 2, 2, 2, 2, 2, 2, 2, 2, 2, 2, 2, 2, 2, 2, 2, 2, 2, 2, 2, 2, 2, 2, 2, 2, 2, 2, 2, 2, 2, 2, 2, 2, 2, 2, 2, 2, 2, 2, 2, 2, 2, 2, 2, 2, 2, 2, 2, 2, 2, 2, 2, 2, 2, 2, 2, 2, 2, 2, 2, 2, 2, 2, 2, 1, 2, 2, 2, 2, 2, 2, 1, 1, 1, 1, 1, 1, 1, 1, 1])
_k = set([(0, 51), (0, 53), (0, 54), (1, 2), (1, 48), (2, 38), (3, 4), (3, 38), (4, 5), (5, 6), (6, 39), (7, 8), (7, 41), (8, 9), (9, 42), (10, 42), (10, 43), (11, 43), (11, 44), (12, 13), (12, 47), (13, 48), (14, 26), (14, 27), (15, 30), (15, 31), (16, 17), (16, 32), (17, 33), (18, 33), (18, 34), (19, 20), (19, 34), (20, 35), (21, 22), (21, 36), (22, 23), (23, 37), (24, 25), (24, 37), (25, 26), (27, 28), (28, 29), (29, 30), (31, 32), (35, 36), (39, 40), (40, 41), (44, 45), (45, 46), (46, 47), (49, 51), (49, 54), (49, 55), (50, 51), (50, 53), (50, 55), (52, 53), (52, 54), (52, 55), (56, 57), (56, 61), (56, 62), (57, 59), (57, 63), (58, 60), (58, 61), (58, 62), (59, 60), (59, 61), (60, 63), (62, 63), (64, 67), (64, 69), (64, 70), (65, 66), (65, 67), (65, 70), (66, 68), (66, 71), (67, 68), (68, 69), (69, 71), (70, 71), (72, 73), (72, 74), (72, 76), (73, 78), (73, 79), (74, 77), (74, 79), (75, 77), (75, 78), (75, 79), (76, 77), (76, 78), (80, 83), (80, 85), (80, 86), (81, 83), (81, 86), (81, 87), (82, 85), (82, 86), (82, 87), (83, 84), (84, 85), (84, 87), (88, 93), (88, 94), (88, 95), (89, 91), (89, 94), (89, 95), (90, 91), (90, 93), (90, 94), (91, 92), (92, 93), (92, 95), (96, 98), (96, 101), (96, 102), (97, 98), (97, 99), (97, 101), (98, 100), (99, 100), (99, 103), (100, 102), (101, 103), (102, 103), (104, 105), (104, 108), (104, 109), (105, 107), (105, 110), (106, 108), (106, 109), (106, 111), (107, 108), (107, 111), (109, 110), (110, 111), (112, 114), (112, 115), (112, 117), (113, 114), (113, 117), (113, 118), (114, 116), (115, 116), (115, 119), (116, 118), (117, 119), (118, 119), (120, 121), (120, 123), (120, 127), (121, 125), (121, 126), (122, 123), (122, 124), (122, 127), (123, 126), (124, 125), (124, 126), (125, 127), (128, 129), (128, 130), (128, 133), (129, 131), (129, 134), (130, 132), (130, 134), (131, 133), (131, 135), (132, 133), (132, 135), (134, 135), (136, 137), (136, 138), (136, 142), (137, 140), (137, 143), (138, 139), (138, 143), (139, 141), (139, 142), (140, 141), (140, 142), (141, 143), (144, 145), (144, 146), (144, 148), (145, 149), (145, 151), (146, 147), (146, 149), (147, 148), (147, 150), (148, 151), (149, 150), (150, 151), (152, 155), (152, 156), (152, 158), (153, 155), (153, 156), (153, 159), (154, 155), (154, 158), (154, 159), (156, 157), (157, 158), (157, 159), (160, 163), (160, 164), (160, 166), (161, 163), (161, 165), (161, 166), (162, 163), (162, 164), (162, 165), (164, 167), (165, 167), (166, 167), (168, 169), (168, 171), (168, 173), (169, 172), (169, 175), (170, 171), (170, 173), (170, 174), (171, 172), (172, 174), (173, 175), (174, 175), (176, 177), (176, 180), (176, 181), (177, 179), (177, 182), (178, 179), (178, 182), (178, 183), (179, 180), (180, 183), (181, 182), (181, 183), (184, 185), (184, 189), (184, 191), (185, 187), (185, 190), (186, 188), (186, 189), (186, 191), (187, 188), (187, 191), (188, 190), (189, 190), (192, 193), (192, 194), (192, 195), (193, 196), (193, 197), (194, 196), (194, 198), (195, 197), (195, 198), (196, 199), (197, 199), (198, 199), (200, 202), (200, 204), (200, 207), (201, 202), (201, 204), (201, 205), (202, 203), (203, 205), (203, 207), (204, 206), (205, 206), (206, 207), (208, 209), (208, 214), (208, 215), (209, 210), (209, 211), (210, 212), (210, 214), (211, 212), (211, 215), (212, 213), (213, 214), (213, 215), (216, 218), (216, 221), (216, 223), (217, 218), (217, 220), (217, 223), (218, 222), (219, 220), (219, 221), (219, 223), (220, 222), (221, 222), (224, 225), (224, 226), (224, 227), (225, 229), (225, 230), (226, 230), (226, 231), (227, 229), (227, 231), (228, 229), (228, 230), (228, 231), (232, 233), (232, 235), (232, 238), (233, 236), (233, 239), (234, 236), (234, 237), (234, 239), (235, 236), (235, 237), (237, 238), (238, 239), (240, 241), (240, 245), (240, 246), (241, 243), (241, 247), (242, 244), (242, 245), (242, 246), (243, 244), (243, 245), (244, 247), (246, 247), (248, 249), (248, 253), (248, 254), (249, 250), (249, 251), (250, 252), (250, 254), (251, 252), (251, 253), (252, 255), (253, 255), (254, 255), (256, 259), (256, 262), (256, 263), (257, 261), (257, 262), (257, 263), (258, 259), (258, 261), (258, 262), (259, 260), (260, 261), (260, 263), (264, 269), (264, 270), (264, 271), (265, 266), (265, 269), (265, 271), (266, 267), (266, 268), (267, 269), (267, 270), (268, 270), (268, 271), (272, 273), (272, 275), (272, 276), (273, 274), (273, 277), (274, 275), (274, 278), (275, 279), (276, 277), (276, 279), (277, 278), (278, 279), (280, 281), (280, 285), (280, 286), (281, 284), (281, 287), (282, 283), (282, 285), (282, 286), (283, 284), (283, 287), (284, 285), (286, 287), (288, 290), (288, 292), (288, 294), (289, 291), (289, 292), (289, 294), (290, 293), (290, 295), (291, 293), (291, 295), (292, 295), (293, 294), (296, 299), (296, 302), (296, 303), (297, 298), (297, 300), (297, 301), (298, 299), (298, 303), (299, 301), (300, 302), (300, 303), (301, 302), (304, 305), (304, 306), (304, 310), (305, 307), (305, 311), (306, 307), (306, 309), (307, 308), (308, 309), (308, 311), (309, 310), (310, 311), (312, 313), (312, 314), (312, 319), (313, 316), (313, 318), (314, 316), (314, 317), (315, 316), (315, 317), (315, 318), (317, 319), (318, 319), (320, 321), (320, 324), (320, 327), (321, 323), (321, 325), (322, 323), (322, 325), (322, 326), (323, 324), (324, 326), (325, 327), (326, 327), (328, 329), (328, 330), (328, 332), (329, 334), (329, 335), (330, 331), (330, 334), (331, 332), (331, 333), (332, 335), (333, 334), (333, 335), (336, 340), (336, 341), (336, 343), (337, 339), (337, 341), (337, 343), (338, 339), (338, 340), (338, 341), (339, 342), (340, 342), (342, 343), (344, 345), (344, 347), (344, 348), (345, 346), (345, 351), (346, 348), (346, 349), (347, 350), (347, 351), (348, 350), (349, 350), (349, 351), (352, 353), (352, 354), (352, 355), (353, 356), (353, 358), (354, 357), (354, 358), (355, 356), (355, 357), (356, 359), (357, 359), (358, 359), (360, 361), (360, 365), (360, 367), (361, 362), (361, 366), (362, 363), (362, 367), (363, 364), (363, 366), (364, 365), (364, 367), (365, 366), (368, 371), (368, 373), (368, 375), (369, 370), (369, 372), (369, 374), (370, 373), (370, 375), (371, 372), (371, 374), (372, 373), (374, 375), (376, 377), (376, 379), (376, 381), (377, 378), (377, 380), (378, 379), (378, 383), (379, 382), (380, 381), (380, 383), (381, 382), (382, 383), (384, 385), (384, 387), (384, 388), (385, 390), (385, 391), (386, 387), (386, 388), (386, 389), (387, 391), (388, 390), (389, 390), (389, 391), (392, 394), (392, 396), (392, 398), (393, 394), (393, 396), (393, 397), (394, 399), (395, 396), (395, 397), (395, 398), (397, 399), (398, 399), (400, 402), (400, 404), (400, 406), (401, 403), (401, 405), (401, 407), (402, 405), (402, 407), (403, 404), (403, 406), (404, 405), (406, 407), (408, 409), (408, 411), (408, 414), (409, 410), (409, 412), (410, 414), (410, 415), (411, 412), (411, 413), (412, 415), (413, 414), (413, 415), (416, 417), (416, 419), (416, 422), (417, 418), (417, 420), (418, 419), (418, 421), (419, 423), (420, 421), (420, 422), (421, 423), (422, 423), (424, 425), (424, 428), (424, 429), (425, 426), (425, 430), (426, 428), (426, 431), (427, 428), (427, 429), (427, 431), (429, 430), (430, 431), (432, 433), (432, 434), (432, 435), (433, 437), (433, 438), (434, 438), (434, 439), (435, 437), (435, 439), (436, 437), (436, 438), (436, 439), (440, 443), (440, 444), (440, 445), (441, 442), (441, 443), (441, 445), (442, 446), (442, 447), (443, 447), (444, 446), (444, 447), (445, 446)])
me_shape_9_indexedfaceset_006.attributes.new('sharp_edge', 'BOOLEAN', 'EDGE').data.foreach_set('value', [ (min(e.vertices), max(e.vertices)) in _k for e in me_shape_9_indexedfaceset_006.edges])
_uv = me_shape_9_indexedfaceset_006.uv_layers.new(name='UVMap')
_uv.uv.foreach_set('vector', [0.8519, 0.6113, 0.8459, 0.6113, 0.8459, 0.6118, 0.8519, 0.6118, 0.1445, 0.6113, 0.1497, 0.6113, 0.1497, 0.6118, 0.1445, 0.6118, 0.1385, 0.6118, 0.1445, 0.6118, 0.1445, 0.6113, 0.1385, 0.6113, 0.1195, 0.6113, 0.1255, 0.6113, 0.1255, 0.6118, 0.1195, 0.6118, 0.132, 0.6113, 0.1385, 0.6113, 0.1385, 0.6118, 0.132, 0.6118, 0.1255, 0.6113, 0.132, 0.6113, 0.132, 0.6118, 0.1255, 0.6118, 0.8407, 0.6113, 0.8459, 0.6113, 0.8459, 0.6118, 0.8407, 0.6118, 0.8519, 0.6118, 0.8584, 0.6118, 0.8584, 0.6113, 0.8519, 0.6113, 1.032, 0.9689, 1.032, -0.03106, 0.03189, -0.03106, 0.03189, 0.9689, 0.8584, 0.6118, 0.8519, 0.6118, 0.8519, 0.6113, 0.8584, 0.6113, 0.1445, 0.6118, 0.1497, 0.6118, 0.1497, 0.6113, 0.1445, 0.6113, 0.03189, 0.9689, 0.03189, -0.03106, 1.032, -0.03106, 1.032, 0.9689, 0.132, 0.6118, 0.1385, 0.6118, 0.1385, 0.6113, 0.132, 0.6113, 0.8708, 0.6118, 0.8648, 0.6118, 0.8648, 0.6113, 0.8708, 0.6113, 0.876, 0.6118, 0.8708, 0.6118, 0.8708, 0.6113, 0.876, 0.6113, 0.03189, 0.6113, 0.03189, 0.4927, 1.032, 0.4927, 1.032, 0.6113, 0.03189, 0.7383, 0.03189, 0.6952, 0.09675, 0.6952, 0.09675, 0.7383, 0.1385, 0.6113, 0.1445, 0.6113, 0.1445, 0.6118, 0.1385, 0.6118, 0.132, 0.6113, 0.1255, 0.6113, 0.1255, 0.6118, 0.132, 0.6118, 0.1255, 0.6113, 0.1195, 0.6113, 0.1195, 0.6118, 0.1255, 0.6118, 0.1195, 0.6113, 0.1143, 0.6113, 0.1143, 0.6118, 0.1195, 0.6118, 0.876, 0.6113, 0.8708, 0.6113, 0.8708, 0.6118, 0.876, 0.6118, 0.8708, 0.6113, 0.8648, 0.6113, 0.8648, 0.6118, 0.8708, 0.6118, 0.8648, 0.6113, 0.8584, 0.6113, 0.8584, 0.6118, 0.8648, 0.6118, 0.8648, 0.6118, 0.8584, 0.6118, 0.8584, 0.6113, 0.8648, 0.6113, 0.1069, 0.8584, 0.1079, 0.8648, 0.1104, 0.8708, 0.1143, 0.876, 0.1195, 0.88, 0.1255, 0.8825, 0.132, 0.8833, 0.1385, 0.8825, 0.1445, 0.88, 0.1497, 0.876, 0.1537, 0.8708, 0.1562, 0.8648, 0.157, 0.8584, 0.1562, 0.8519, 0.1537, 0.8459, 0.1497, 0.8407, 0.1445, 0.8367, 0.1385, 0.8342, 0.132, 0.8334, 0.1255, 0.8342, 0.1195, 0.8367, 0.1143, 0.8407, 0.1104, 0.8459, 0.1079, 0.8519, -0.03106, 0.6113, -0.03106, 0.4927, 0.9689, 0.4927, 0.9689, 0.6113, 1.032, 0.6113, 1.032, 0.4927, 0.03189, 0.4927, 0.03189, 0.6113, 0.9689, 0.6113, 0.9689, 0.4927, -0.03106, 0.4927, -0.03106, 0.6113, 0.03189, 0.4927, 0.03189, 0.4855, 0.09675, 0.4855, 0.09675, 0.4927, 0.8368, 0.4927, 0.8368, 0.4855, 0.8799, 0.4855, 0.8799, 0.4927, 0.09675, 0.4927, 0.09675, 0.4855, 0.03189, 0.4855, 0.03189, 0.4927, 0.8799, 0.4927, 0.8799, 0.4855, 0.8368, 0.4855, 0.8368, 0.4927, 0.09675, 0.8799, 0.09675, 0.8368, 0.03189, 0.8368, 0.03189, 0.8799, 0.03189, 0.8799, 0.03189, 0.8368, 0.09675, 0.8368, 0.09675, 0.8799, 0.03189, 0.4927, 0.03189, 0.4855, 0.09675, 0.4855, 0.09675, 0.4927, 0.766, 0.4927, 0.766, 0.4855, 0.8091, 0.4855, 0.8091, 0.4927, 0.09675, 0.4927, 0.09675, 0.4855, 0.03189, 0.4855, 0.03189, 0.4927, 0.8091, 0.4927, 0.8091, 0.4855, 0.766, 0.4855, 0.766, 0.4927, 0.09675, 0.8091, 0.09675, 0.766, 0.03189, 0.766, 0.03189, 0.8091, 0.03189, 0.8091, 0.03189, 0.766, 0.09675, 0.766, 0.09675, 0.8091, 0.03189, 0.4927, 0.03189, 0.4855, 0.09675, 0.4855, 0.09675, 0.4927, 0.6952, 0.4927, 0.6952, 0.4855, 0.7383, 0.4855, 0.7383, 0.4927, 0.09675, 0.4927, 0.09675, 0.4855, 0.03189, 0.4855, 0.03189, 0.4927, 0.7383, 0.4927, 0.7383, 0.4855, 0.6952, 0.4855, 0.6952, 0.4927, 0.09675, 0.7383, 0.09675, 0.6952, 0.03189, 0.6952, 0.03189, 0.7383, 0.6244, 0.4927, 0.6244, 0.4855, 0.6675, 0.4855, 0.6675, 0.4927, 0.03189, 0.4927, 0.03189, 0.4855, 0.09675, 0.4855, 0.09675, 0.4927, 0.03189, 0.6675, 0.03189, 0.6244, 0.09675, 0.6244, 0.09675, 0.6675, 0.09675, 0.4927, 0.09675, 0.4855, 0.03189, 0.4855, 0.03189, 0.4927, 0.6675, 0.4927, 0.6675, 0.4855, 0.6244, 0.4855, 0.6244, 0.4927, 0.09675, 0.6675, 0.09675, 0.6244, 0.03189, 0.6244, 0.03189, 0.6675, 0.03189, 0.4927, 0.03189, 0.4855, 0.09675, 0.4855, 0.09675, 0.4927, 0.4828, 0.4927, 0.4828, 0.4855, 0.5259, 0.4855, 0.5259, 0.4927, 0.5536, 0.4927, 0.5536, 0.4855, 0.5967, 0.4855, 0.5967, 0.4927, 0.09675, 0.4927, 0.09675, 0.4855, 0.03189, 0.4855, 0.03189, 0.4927, 0.5967, 0.4927, 0.5967, 0.4855, 0.5536, 0.4855, 0.5536, 0.4927, 0.09675, 0.5967, 0.09675, 0.5536, 0.03189, 0.5536, 0.03189, 0.5967, 0.03189, 0.5967, 0.03189, 0.5536, 0.09675, 0.5536, 0.09675, 0.5967, 0.03189, 0.4927, 0.03189, 0.4855, 0.09675, 0.4855, 0.09675, 0.4927, 0.09675, 0.4927, 0.09675, 0.4855, 0.03189, 0.4855, 0.03189, 0.4927, 0.03189, 0.4551, 0.03189, 0.412, 0.09675, 0.412, 0.09675, 0.4551, 0.5259, 0.4927, 0.5259, 0.4855, 0.4828, 0.4855, 0.4828, 0.4927, 0.09675, 0.5259, 0.09675, 0.4828, 0.03189, 0.4828, 0.03189, 0.5259, 0.03189, 0.5259, 0.03189, 0.4828, 0.09675, 0.4828, 0.09675, 0.5259, 0.03189, 0.4927, 0.03189, 0.4855, 0.09675, 0.4855, 0.09675, 0.4927, 0.412, 0.4927, 0.412, 0.4855, 0.4551, 0.4855, 0.4551, 0.4927, 0.09675, 0.4927, 0.09675, 0.4855, 0.03189, 0.4855, 0.03189, 0.4927, 0.4551, 0.4927, 0.4551, 0.4855, 0.412, 0.4855, 0.412, 0.4927, 0.09675, 0.4551, 0.09675, 0.412, 0.03189, 0.412, 0.03189, 0.4551, 0.03189, 0.4927, 0.03189, 0.4855, 0.09675, 0.4855, 0.09675, 0.4927, 0.09675, 0.4927, 0.09675, 0.4855, 0.03189, 0.4855, 0.03189, 0.4927, 0.3412, 0.4927, 0.3412, 0.4855, 0.3843, 0.4855, 0.3843, 0.4927, 0.09675, 0.4927, 0.09675, 0.4855, 0.03189, 0.4855, 0.03189, 0.4927, 0.3843, 0.4927, 0.3843, 0.4855, 0.3412, 0.4855, 0.3412, 0.4927, 0.09675, 0.3843, 0.09675, 0.3412, 0.03189, 0.3412, 0.03189, 0.3843, 0.03189, 0.3843, 0.03189, 0.3412, 0.09675, 0.3412, 0.09675, 0.3843, 0.03189, 0.4927, 0.03189, 0.4855, 0.09675, 0.4855, 0.09675, 0.4927, 0.2704, 0.4927, 0.2704, 0.4855, 0.3135, 0.4855, 0.3135, 0.4927, 0.09675, 0.4927, 0.09675, 0.4855, 0.03189, 0.4855, 0.03189, 0.4927, 0.3135, 0.4927, 0.3135, 0.4855, 0.2704, 0.4855, 0.2704, 0.4927, 0.09675, 0.3135, 0.09675, 0.2704, 0.03189, 0.2704, 0.03189, 0.3135, 0.03189, 0.3135, 0.03189, 0.2704, 0.09675, 0.2704, 0.09675, 0.3135, 0.03189, 0.4927, 0.03189, 0.4855, 0.09675, 0.4855, 0.09675, 0.4927, 0.1996, 0.4927, 0.1996, 0.4855, 0.2427, 0.4855, 0.2427, 0.4927, 0.2427, 0.4927, 0.2427, 0.4855, 0.1996, 0.4855, 0.1996, 0.4927, 0.09675, 0.4927, 0.09675, 0.4855, 0.03189, 0.4855, 0.03189, 0.4927, 0.09675, 0.2427, 0.09675, 0.1996, 0.03189, 0.1996, 0.03189, 0.2427, 0.03189, 0.2427, 0.03189, 0.1996, 0.09675, 0.1996, 0.09675, 0.2427, 0.03189, 0.4927, 0.03189, 0.4855, 0.09675, 0.4855, 0.09675, 0.4927, 0.1288, 0.4927, 0.1288, 0.4855, 0.1719, 0.4855, 0.1719, 0.4927, 0.09675, 0.4927, 0.09675, 0.4855, 0.03189, 0.4855, 0.03189, 0.4927, 0.1719, 0.4927, 0.1719, 0.4855, 0.1288, 0.4855, 0.1288, 0.4927, 0.09675, 0.1719, 0.09675, 0.1288, 0.03189, 0.1288, 0.03189, 0.1719, 0.03189, 0.1719, 0.03189, 0.1288, 0.09675, 0.1288, 0.09675, 0.1719, 0.03189, 0.4927, 0.03189, 0.4855, 0.09675, 0.4855, 0.09675, 0.4927, 0.05801, 0.4927, 0.05801, 0.4855, 0.1011, 0.4855, 0.1011, 0.4927, 0.1011, 0.4927, 0.1011, 0.4855, 0.05801, 0.4855, 0.05801, 0.4927, 0.1918, 0.4927, 0.1918, 0.4855, 0.2348, 0.4855, 0.2348, 0.4927, 0.09675, 0.1011, 0.09675, 0.05801, 0.03189, 0.05801, 0.03189, 0.1011, 0.03189, 0.1011, 0.03189, 0.05801, 0.09675, 0.05801, 0.09675, 0.1011, 0.121, 0.4927, 0.121, 0.4855, 0.164, 0.4855, 0.164, 0.4927, -0.03106, 0.4927, -0.03106, 0.4855, 0.0338, 0.4855, 0.0338, 0.4927, 0.164, 0.4927, 0.164, 0.4855, 0.121, 0.4855, 0.121, 0.4927, 0.0338, 0.4927, 0.0338, 0.4855, -0.03106, 0.4855, -0.03106, 0.4927, 0.164, 0.0338, 0.164, -0.03106, 0.121, -0.03106, 0.121, 0.0338, 0.121, 0.0338, 0.121, -0.03106, 0.164, -0.03106, 0.164, 0.0338, -0.03106, 0.4927, -0.03106, 0.4855, 0.0338, 0.4855, 0.0338, 0.4927, -0.03106, 0.4927, -0.03106, 0.4855, 0.0338, 0.4855, 0.0338, 0.4927, 0.2348, 0.4927, 0.2348, 0.4855, 0.1918, 0.4855, 0.1918, 0.4927, 0.0338, 0.4927, 0.0338, 0.4855, -0.03106, 0.4855, -0.03106, 0.4927, 0.2348, 0.0338, 0.2348, -0.03106, 0.1918, -0.03106, 0.1918, 0.0338, 0.1918, 0.0338, 0.1918, -0.03106, 0.2348, -0.03106, 0.2348, 0.0338, 0.2626, 0.4927, 0.2626, 0.4855, 0.3056, 0.4855, 0.3056, 0.4927, 0.3056, 0.4927, 0.3056, 0.4855, 0.2626, 0.4855, 0.2626, 0.4927, 0.3334, 0.0338, 0.3334, -0.03106, 0.3764, -0.03106, 0.3764, 0.0338, 0.0338, 0.4927, 0.0338, 0.4855, -0.03106, 0.4855, -0.03106, 0.4927, 0.3056, 0.0338, 0.3056, -0.03106, 0.2626, -0.03106, 0.2626, 0.0338, 0.2626, 0.0338, 0.2626, -0.03106, 0.3056, -0.03106, 0.3056, 0.0338, 0.3334, 0.4927, 0.3334, 0.4855, 0.3764, 0.4855, 0.3764, 0.4927, -0.03106, 0.4927, -0.03106, 0.4855, 0.0338, 0.4855, 0.0338, 0.4927, 0.3764, 0.4927, 0.3764, 0.4855, 0.3334, 0.4855, 0.3334, 0.4927, 0.0338, 0.4927, 0.0338, 0.4855, -0.03106, 0.4855, -0.03106, 0.4927, 0.3764, 0.0338, 0.3764, -0.03106, 0.3334, -0.03106, 0.3334, 0.0338, 0.4042, 0.4927, 0.4042, 0.4855, 0.4472, 0.4855, 0.4472, 0.4927, -0.03106, 0.4927, -0.03106, 0.4855, 0.0338, 0.4855, 0.0338, 0.4927, -0.03106, 0.4927, -0.03106, 0.4855, 0.0338, 0.4855, 0.0338, 0.4927, 0.4472, 0.4927, 0.4472, 0.4855, 0.4042, 0.4855, 0.4042, 0.4927, 0.0338, 0.4927, 0.0338, 0.4855, -0.03106, 0.4855, -0.03106, 0.4927, 0.4472, 0.0338, 0.4472, -0.03106, 0.4042, -0.03106, 0.4042, 0.0338, 0.4042, 0.0338, 0.4042, -0.03106, 0.4472, -0.03106, 0.4472, 0.0338, 0.475, 0.4927, 0.475, 0.4855, 0.518, 0.4855, 0.518, 0.4927, 0.518, 0.4927, 0.518, 0.4855, 0.475, 0.4855, 0.475, 0.4927, -0.03106, 0.4927, -0.03106, 0.4855, 0.0338, 0.4855, 0.0338, 0.4927, 0.0338, 0.4927, 0.0338, 0.4855, -0.03106, 0.4855, -0.03106, 0.4927, 0.518, 0.0338, 0.518, -0.03106, 0.475, -0.03106, 0.475, 0.0338, 0.475, 0.0338, 0.475, -0.03106, 0.518, -0.03106, 0.518, 0.0338, 0.5458, 0.4927, 0.5458, 0.4855, 0.5888, 0.4855, 0.5888, 0.4927, 0.0338, 0.4927, 0.0338, 0.4855, -0.03106, 0.4855, -0.03106, 0.4927, 0.5888, 0.4927, 0.5888, 0.4855, 0.5458, 0.4855, 0.5458, 0.4927, 0.6596, 0.0338, 0.6596, -0.03106, 0.6166, -0.03106, 0.6166, 0.0338, 0.5888, 0.0338, 0.5888, -0.03106, 0.5458, -0.03106, 0.5458, 0.0338, 0.5458, 0.0338, 0.5458, -0.03106, 0.5888, -0.03106, 0.5888, 0.0338, 0.6166, 0.4927, 0.6166, 0.4855, 0.6596, 0.4855, 0.6596, 0.4927, -0.03106, 0.4927, -0.03106, 0.4855, 0.0338, 0.4855, 0.0338, 0.4927, 0.6596, 0.4927, 0.6596, 0.4855, 0.6166, 0.4855, 0.6166, 0.4927, 0.0338, 0.4927, 0.0338, 0.4855, -0.03106, 0.4855, -0.03106, 0.4927, 0.6166, 0.0338, 0.6166, -0.03106, 0.6596, -0.03106, 0.6596, 0.0338, 0.0338, 0.4927, 0.0338, 0.4855, -0.03106, 0.4855, -0.03106, 0.4927, 0.6874, 0.4927, 0.6874, 0.4855, 0.7304, 0.4855, 0.7304, 0.4927, -0.03106, 0.4927, -0.03106, 0.4855, 0.0338, 0.4855, 0.0338, 0.4927, 0.7304, 0.4927, 0.7304, 0.4855, 0.6874, 0.4855, 0.6874, 0.4927, 0.7304, 0.0338, 0.7304, -0.03106, 0.6874, -0.03106, 0.6874, 0.0338, 0.9428, 0.4927, 0.9428, 0.4855, 0.8998, 0.4855, 0.8998, 0.4927, 0.6874, 0.0338, 0.6874, -0.03106, 0.7304, -0.03106, 0.7304, 0.0338, 0.7582, 0.4927, 0.7582, 0.4855, 0.8012, 0.4855, 0.8012, 0.4927, -0.03106, 0.4927, -0.03106, 0.4855, 0.0338, 0.4855, 0.0338, 0.4927, 0.8012, 0.4927, 0.8012, 0.4855, 0.7582, 0.4855, 0.7582, 0.4927, 0.0338, 0.4927, 0.0338, 0.4855, -0.03106, 0.4855, -0.03106, 0.4927, 0.8012, 0.0338, 0.8012, -0.03106, 0.7582, -0.03106, 0.7582, 0.0338, 0.7582, 0.0338, 0.7582, -0.03106, 0.8012, -0.03106, 0.8012, 0.0338, 0.829, 0.4927, 0.829, 0.4855, 0.872, 0.4855, 0.872, 0.4927, -0.03106, 0.4927, -0.03106, 0.4855, 0.0338, 0.4855, 0.0338, 0.4927, 0.872, 0.4927, 0.872, 0.4855, 0.829, 0.4855, 0.829, 0.4927, 0.0338, 0.4927, 0.0338, 0.4855, -0.03106, 0.4855, -0.03106, 0.4927, 0.872, 0.0338, 0.872, -0.03106, 0.829, -0.03106, 0.829, 0.0338, 0.829, 0.0338, 0.829, -0.03106, 0.872, -0.03106, 0.872, 0.0338, 0.8998, 0.4927, 0.8998, 0.4855, 0.9428, 0.4855, 0.9428, 0.4927, -0.03106, 0.4927, -0.03106, 0.4855, 0.0338, 0.4855, 0.0338, 0.4927, 0.0338, 0.4927, 0.0338, 0.4855, -0.03106, 0.4855, -0.03106, 0.4927, 0.9428, 0.0338, 0.9428, -0.03106, 0.8998, -0.03106, 0.8998, 0.0338, 0.8998, 0.0338, 0.8998, -0.03106, 0.9428, -0.03106, 0.9428, 0.0338, 0.967, 0.4927, 0.967, 0.4855, 1.032, 0.4855, 1.032, 0.4927, 0.967, 0.4927, 0.967, 0.4855, 1.032, 0.4855, 1.032, 0.4927, 0.05801, 0.4927, 0.05801, 0.4855, 0.1011, 0.4855, 0.1011, 0.4927, 1.032, 0.4927, 1.032, 0.4855, 0.967, 0.4855, 0.967, 0.4927, 0.1011, 0.4927, 0.1011, 0.4855, 0.05801, 0.4855, 0.05801, 0.4927, 1.032, 0.1011, 1.032, 0.05801, 0.967, 0.05801, 0.967, 0.1011, 0.967, 0.1011, 0.967, 0.05801, 1.032, 0.05801, 1.032, 0.1011, 0.1288, 0.4927, 0.1288, 0.4855, 0.1719, 0.4855, 0.1719, 0.4927, 1.032, 0.4927, 1.032, 0.4855, 0.967, 0.4855, 0.967, 0.4927, 0.1719, 0.4927, 0.1719, 0.4855, 0.1288, 0.4855, 0.1288, 0.4927, 1.032, 0.2427, 1.032, 0.1996, 0.967, 0.1996, 0.967, 0.2427, 1.032, 0.1719, 1.032, 0.1288, 0.967, 0.1288, 0.967, 0.1719, 0.967, 0.1719, 0.967, 0.1288, 1.032, 0.1288, 1.032, 0.1719, 0.967, 0.4927, 0.967, 0.4855, 1.032, 0.4855, 1.032, 0.4927, 0.1996, 0.4927, 0.1996, 0.4855, 0.2427, 0.4855, 0.2427, 0.4927, 1.032, 0.4927, 1.032, 0.4855, 0.967, 0.4855, 0.967, 0.4927, 0.2427, 0.4927, 0.2427, 0.4855, 0.1996, 0.4855, 0.1996, 0.4927, 0.967, 0.2427, 0.967, 0.1996, 1.032, 0.1996, 1.032, 0.2427, 1.032, 0.4927, 1.032, 0.4855, 0.967, 0.4855, 0.967, 0.4927, 0.967, 0.4927, 0.967, 0.4855, 1.032, 0.4855, 1.032, 0.4927, 0.2704, 0.4927, 0.2704, 0.4855, 0.3135, 0.4855, 0.3135, 0.4927, 0.3135, 0.4927, 0.3135, 0.4855, 0.2704, 0.4855, 0.2704, 0.4927, 1.032, 0.4927, 1.032, 0.4855, 0.967, 0.4855, 0.967, 0.4927, 1.032, 0.3135, 1.032, 0.2704, 0.967, 0.2704, 0.967, 0.3135, 0.967, 0.3135, 0.967, 0.2704, 1.032, 0.2704, 1.032, 0.3135, 0.967, 0.4927, 0.967, 0.4855, 1.032, 0.4855, 1.032, 0.4927, 0.3412, 0.4927, 0.3412, 0.4855, 0.3843, 0.4855, 0.3843, 0.4927, 1.032, 0.4927, 1.032, 0.4855, 0.967, 0.4855, 0.967, 0.4927, 0.3843, 0.4927, 0.3843, 0.4855, 0.3412, 0.4855, 0.3412, 0.4927, 1.032, 0.3843, 1.032, 0.3412, 0.967, 0.3412, 0.967, 0.3843, 0.967, 0.3843, 0.967, 0.3412, 1.032, 0.3412, 1.032, 0.3843, 0.967, 0.4927, 0.967, 0.4855, 1.032, 0.4855, 1.032, 0.4927, 0.412, 0.4927, 0.412, 0.4855, 0.4551, 0.4855, 0.4551, 0.4927, 0.4551, 0.4927, 0.4551, 0.4855, 0.412, 0.4855, 0.412, 0.4927, 0.4828, 0.4927, 0.4828, 0.4855, 0.5259, 0.4855, 0.5259, 0.4927, 1.032, 0.4551, 1.032, 0.412, 0.967, 0.412, 0.967, 0.4551, 0.967, 0.4551, 0.967, 0.412, 1.032, 0.412, 1.032, 0.4551, 0.967, 0.4927, 0.967, 0.4855, 1.032, 0.4855, 1.032, 0.4927, 1.032, 0.4927, 1.032, 0.4855, 0.967, 0.4855, 0.967, 0.4927, 0.5536, 0.4927, 0.5536, 0.4855, 0.5967, 0.4855, 0.5967, 0.4927, 0.5259, 0.4927, 0.5259, 0.4855, 0.4828, 0.4855, 0.4828, 0.4927, 1.032, 0.5259, 1.032, 0.4828, 0.967, 0.4828, 0.967, 0.5259, 0.967, 0.5259, 0.967, 0.4828, 1.032, 0.4828, 1.032, 0.5259, 0.967, 0.4927, 0.967, 0.4855, 1.032, 0.4855, 1.032, 0.4927, 1.032, 0.4927, 1.032, 0.4855, 0.967, 0.4855, 0.967, 0.4927, 1.032, 0.4927, 1.032, 0.4855, 0.967, 0.4855, 0.967, 0.4927, 0.5967, 0.4927, 0.5967, 0.4855, 0.5536, 0.4855, 0.5536, 0.4927, 1.032, 0.5967, 1.032, 0.5536, 0.967, 0.5536, 0.967, 0.5967, 0.967, 0.5967, 0.967, 0.5536, 1.032, 0.5536, 1.032, 0.5967, 0.967, 0.4927, 0.967, 0.4855, 1.032, 0.4855, 1.032, 0.4927, 0.6244, 0.4927, 0.6244, 0.4855, 0.6675, 0.4855, 0.6675, 0.4927, 1.032, 0.4927, 1.032, 0.4855, 0.967, 0.4855, 0.967, 0.4927, 0.6675, 0.4927, 0.6675, 0.4855, 0.6244, 0.4855, 0.6244, 0.4927, 1.032, 0.6675, 1.032, 0.6244, 0.967, 0.6244, 0.967, 0.6675, 0.967, 0.6675, 0.967, 0.6244, 1.032, 0.6244, 1.032, 0.6675, 0.967, 0.4927, 0.967, 0.4855, 1.032, 0.4855, 1.032, 0.4927, 0.6952, 0.4927, 0.6952, 0.4855, 0.7383, 0.4855, 0.7383, 0.4927, 1.032, 0.7383, 1.032, 0.6952, 0.967, 0.6952, 0.967, 0.7383, 0.7383, 0.4927, 0.7383, 0.4855, 0.6952, 0.4855, 0.6952, 0.4927, 0.8091, 0.4927, 0.8091, 0.4855, 0.766, 0.4855, 0.766, 0.4927, 0.967, 0.7383, 0.967, 0.6952, 1.032, 0.6952, 1.032, 0.7383, 0.967, 0.4927, 0.967, 0.4855, 1.032, 0.4855, 1.032, 0.4927, 0.766, 0.4927, 0.766, 0.4855, 0.8091, 0.4855, 0.8091, 0.4927, 1.032, 0.4927, 1.032, 0.4855, 0.967, 0.4855, 0.967, 0.4927, 1.032, 0.8091, 1.032, 0.766, 0.967, 0.766, 0.967, 0.8091, 0.8799, 0.4927, 0.8799, 0.4855, 0.8368, 0.4855, 0.8368, 0.4927, 0.967, 0.8091, 0.967, 0.766, 1.032, 0.766, 1.032, 0.8091, 0.967, 0.4927, 0.967, 0.4855, 1.032, 0.4855, 1.032, 0.4927, 0.8368, 0.4927, 0.8368, 0.4855, 0.8799, 0.4855, 0.8799, 0.4927, 1.032, 0.4927, 1.032, 0.4855, 0.967, 0.4855, 0.967, 0.4927, 1.032, 0.8799, 1.032, 0.8368, 0.967, 0.8368, 0.967, 0.8799, 0.8998, 0.4927, 0.8998, 0.4855, 0.9428, 0.4855, 0.9428, 0.4927, 0.967, 0.8799, 0.967, 0.8368, 1.032, 0.8368, 1.032, 0.8799, 0.9041, 0.4927, 0.9041, 0.4855, 0.9689, 0.4855, 0.9689, 0.4927, 0.9689, 0.4927, 0.9689, 0.4855, 0.9041, 0.4855, 0.9041, 0.4927, 0.9428, 0.4927, 0.9428, 0.4855, 0.8998, 0.4855, 0.8998, 0.4927, 0.9428, 0.9689, 0.9428, 0.9041, 0.8998, 0.9041, 0.8998, 0.9689, 0.8012, 0.9689, 0.8012, 0.9041, 0.7582, 0.9041, 0.7582, 0.9689, 0.8998, 0.9689, 0.8998, 0.9041, 0.9428, 0.9041, 0.9428, 0.9689, 0.829, 0.4927, 0.829, 0.4855, 0.872, 0.4855, 0.872, 0.4927, 0.9041, 0.4927, 0.9041, 0.4855, 0.9689, 0.4855, 0.9689, 0.4927, 0.872, 0.4927, 0.872, 0.4855, 0.829, 0.4855, 0.829, 0.4927, 0.9689, 0.4927, 0.9689, 0.4855, 0.9041, 0.4855, 0.9041, 0.4927, 0.872, 0.9689, 0.872, 0.9041, 0.829, 0.9041, 0.829, 0.9689, 0.829, 0.9689, 0.829, 0.9041, 0.872, 0.9041, 0.872, 0.9689, 0.7582, 0.4927, 0.7582, 0.4855, 0.8012, 0.4855, 0.8012, 0.4927, 0.9041, 0.4927, 0.9041, 0.4855, 0.9689, 0.4855, 0.9689, 0.4927, 0.8012, 0.4927, 0.8012, 0.4855, 0.7582, 0.4855, 0.7582, 0.4927, 0.9689, 0.4927, 0.9689, 0.4855, 0.9041, 0.4855, 0.9041, 0.4927, 0.7582, 0.9689, 0.7582, 0.9041, 0.8012, 0.9041, 0.8012, 0.9689, 0.9689, 0.4927, 0.9689, 0.4855, 0.9041, 0.4855, 0.9041, 0.4927, 0.6874, 0.4927, 0.6874, 0.4855, 0.7304, 0.4855, 0.7304, 0.4927, 0.9041, 0.4927, 0.9041, 0.4855, 0.9689, 0.4855, 0.9689, 0.4927, 0.7304, 0.4927, 0.7304, 0.4855, 0.6874, 0.4855, 0.6874, 0.4927, 0.7304, 0.9689, 0.7304, 0.9041, 0.6874, 0.9041, 0.6874, 0.9689, 0.6166, 0.4927, 0.6166, 0.4855, 0.6596, 0.4855, 0.6596, 0.4927, 0.6874, 0.9689, 0.6874, 0.9041, 0.7304, 0.9041, 0.7304, 0.9689, 0.9041, 0.4927, 0.9041, 0.4855, 0.9689, 0.4855, 0.9689, 0.4927, 0.9689, 0.4927, 0.9689, 0.4855, 0.9041, 0.4855, 0.9041, 0.4927, 0.6596, 0.4927, 0.6596, 0.4855, 0.6166, 0.4855, 0.6166, 0.4927, 0.9689, 0.4927, 0.9689, 0.4855, 0.9041, 0.4855, 0.9041, 0.4927, 0.6596, 0.9689, 0.6596, 0.9041, 0.6166, 0.9041, 0.6166, 0.9689, 0.6166, 0.9689, 0.6166, 0.9041, 0.6596, 0.9041, 0.6596, 0.9689, 0.5458, 0.4927, 0.5458, 0.4855, 0.5888, 0.4855, 0.5888, 0.4927, 0.9041, 0.4927, 0.9041, 0.4855, 0.9689, 0.4855, 0.9689, 0.4927, 0.5888, 0.4927, 0.5888, 0.4855, 0.5458, 0.4855, 0.5458, 0.4927, 0.5888, 0.9689, 0.5888, 0.9041, 0.5458, 0.9041, 0.5458, 0.9689, 0.4472, 0.9689, 0.4472, 0.9041, 0.4042, 0.9041, 0.4042, 0.9689, 0.5458, 0.9689, 0.5458, 0.9041, 0.5888, 0.9041, 0.5888, 0.9689, 0.475, 0.4927, 0.475, 0.4855, 0.518, 0.4855, 0.518, 0.4927, 0.9041, 0.4927, 0.9041, 0.4855, 0.9689, 0.4855, 0.9689, 0.4927, 0.518, 0.4927, 0.518, 0.4855, 0.475, 0.4855, 0.475, 0.4927, 0.9689, 0.4927, 0.9689, 0.4855, 0.9041, 0.4855, 0.9041, 0.4927, 0.518, 0.9689, 0.518, 0.9041, 0.475, 0.9041, 0.475, 0.9689, 0.475, 0.9689, 0.475, 0.9041, 0.518, 0.9041, 0.518, 0.9689, 0.4042, 0.4927, 0.4042, 0.4855, 0.4472, 0.4855, 0.4472, 0.4927, 0.9041, 0.4927, 0.9041, 0.4855, 0.9689, 0.4855, 0.9689, 0.4927, 0.4472, 0.4927, 0.4472, 0.4855, 0.4042, 0.4855, 0.4042, 0.4927, 0.9689, 0.4927, 0.9689, 0.4855, 0.9041, 0.4855, 0.9041, 0.4927, 0.4042, 0.9689, 0.4042, 0.9041, 0.4472, 0.9041, 0.4472, 0.9689, 0.3334, 0.4927, 0.3334, 0.4855, 0.3764, 0.4855, 0.3764, 0.4927, 0.9041, 0.4927, 0.9041, 0.4855, 0.9689, 0.4855, 0.9689, 0.4927, 0.9689, 0.4927, 0.9689, 0.4855, 0.9041, 0.4855, 0.9041, 0.4927, 0.3764, 0.4927, 0.3764, 0.4855, 0.3334, 0.4855, 0.3334, 0.4927, 0.9689, 0.4927, 0.9689, 0.4855, 0.9041, 0.4855, 0.9041, 0.4927, 0.3764, 0.9689, 0.3764, 0.9041, 0.3334, 0.9041, 0.3334, 0.9689, 0.3334, 0.9689, 0.3334, 0.9041, 0.3764, 0.9041, 0.3764, 0.9689, 0.2626, 0.4927, 0.2626, 0.4855, 0.3056, 0.4855, 0.3056, 0.4927, 0.9041, 0.4927, 0.9041, 0.4855, 0.9689, 0.4855, 0.9689, 0.4927, 0.3056, 0.4927, 0.3056, 0.4855, 0.2626, 0.4855, 0.2626, 0.4927, 0.3056, 0.9689, 0.3056, 0.9041, 0.2626, 0.9041, 0.2626, 0.9689, 0.2348, 0.9689, 0.2348, 0.9041, 0.1918, 0.9041, 0.1918, 0.9689, 0.2626, 0.9689, 0.2626, 0.9041, 0.3056, 0.9041, 0.3056, 0.9689, 0.1918, 0.4927, 0.1918, 0.4855, 0.2348, 0.4855, 0.2348, 0.4927, 0.9041, 0.4927, 0.9041, 0.4855, 0.9689, 0.4855, 0.9689, 0.4927, 0.2348, 0.4927, 0.2348, 0.4855, 0.1918, 0.4855, 0.1918, 0.4927, 0.9689, 0.4927, 0.9689, 0.4855, 0.9041, 0.4855, 0.9041, 0.4927, 0.1918, 0.9689, 0.1918, 0.9041, 0.2348, 0.9041, 0.2348, 0.9689, 0.1668, 0.834, 0.1668, 0.1039, 0.8969, 0.1039, 0.8969, 0.834, 0.121, 0.4927, 0.121, 0.4855, 0.164, 0.4855, 0.164, 0.4927, 0.9041, 0.4927, 0.9041, 0.4855, 0.9689, 0.4855, 0.9689, 0.4927, 0.164, 0.4927, 0.164, 0.4855, 0.121, 0.4855, 0.121, 0.4927, 0.9689, 0.4927, 0.9689, 0.4855, 0.9041, 0.4855, 0.9041, 0.4927, 0.164, 0.9689, 0.164, 0.9041, 0.121, 0.9041, 0.121, 0.9689, 0.121, 0.9689, 0.121, 0.9041, 0.164, 0.9041, 0.164, 0.9689, 0.1668, 0.4927, 0.1668, 0.4855, 0.8969, 0.4855, 0.8969, 0.4927, 0.1039, 0.4927, 0.1039, 0.4855, 0.834, 0.4855, 0.834, 0.4927, 0.8969, 0.4927, 0.8969, 0.4855, 0.1668, 0.4855, 0.1668, 0.4927, 0.834, 0.4927, 0.834, 0.4855, 0.1039, 0.4855, 0.1039, 0.4927, 0.8969, 0.834, 0.8969, 0.1039, 0.1668, 0.1039, 0.1668, 0.834, 0.8459, 0.6113, 0.8519, 0.6113, 0.8519, 0.6118, 0.8459, 0.6118, 0.1143, 0.6113, 0.1195, 0.6113, 0.1195, 0.6118, 0.1143, 0.6118, 0.8459, 0.6113, 0.8407, 0.6113, 0.8407, 0.6118, 0.8459, 0.6118, 0.1069, 0.8584, 0.1079, 0.8519, 0.1104, 0.8459, 0.1143, 0.8407, 0.1195, 0.8367, 0.1255, 0.8342, 0.132, 0.8334, 0.1385, 0.8342, 0.1445, 0.8367, 0.1497, 0.8407, 0.1537, 0.8459, 0.1562, 0.8519, 0.157, 0.8584, 0.1562, 0.8648, 0.1537, 0.8708, 0.1497, 0.876, 0.1445, 0.88, 0.1385, 0.8825, 0.132, 0.8833, 0.1255, 0.8825, 0.1195, 0.88, 0.1143, 0.876, 0.1104, 0.8708, 0.1079, 0.8648])
me_shape_9_indexedfaceset_006.materials.append(mat_plastic_chip)
me_shape_9_indexedfaceset_006.materials.append(mat_white_markings)
me_shape_9_indexedfaceset_006.materials.append(mat_metal_pins)
me_shape_9_indexedfaceset_006.update()
me_shape_9_indexedfaceset_006.normals_split_custom_set([tuple(v) for v in zip(*[iter([-0.9646, -0.2637, 0.0, -0.866, -0.5, 0.0, -0.866, -0.5, 0.0, -0.9646, -0.2637, 0.0, 0.5, -0.866, 0.0, 0.7071, -0.7071, 0.0, 0.7071, -0.7071, 0.0, 0.5, -0.866, 0.0, 0.2588, 0.9659, 0.0, 0.5, 0.866, 0.0, 0.5, 0.866, 0.0, 0.2588, 0.9659, 0.0, -0.5, -0.866, 0.0, -0.2588, -0.9659, 0.0, -0.2588, -0.9659, 0.0, -0.5, -0.866, 0.0, -7.033e-07, -1.0, 0.0, 0.2588, -0.9659, 0.0, 0.2588, -0.9659, 0.0, -7.033e-07, -1.0, 0.0, -0.2588, -0.9659, 0.0, -7.033e-07, -1.0, 0.0, -7.033e-07, -1.0, 0.0, -0.2588, -0.9659, 0.0, 0.7071, -0.7071, 0.0, 0.866, -0.5, 0.0, 0.866, -0.5, 0.0, 0.7071, -0.7071, 0.0, -0.9646, -0.2637, 0.0, -1.0, 0.0, 0.0, -1.0, 0.0, 0.0, -0.9646, -0.2637, 0.0, 0.0, 0.0, -1.0, 0.0, 0.0, -1.0, 0.0, 0.0, -1.0, 0.0, 0.0, -1.0, 1.0, 0.0, 0.0, 0.9659, -0.2588, 0.0, 0.9659, -0.2588, 0.0, 1.0, 0.0, 0.0, 0.5, 0.866, 0.0, 0.7071, 0.7071, 0.0, 0.7071, 0.7071, 0.0, 0.5, 0.866, 0.0, 0.0, 0.0, 1.0, 0.0, 0.0, 1.0, 0.0, 0.0, 1.0, 0.0, 0.0, 1.0, -7.128e-07, 1.0, 0.0, 0.2588, 0.9659, 0.0, 0.2588, 0.9659, 0.0, -7.128e-07, 1.0, 0.0, 0.866, 0.5, 0.0, 0.9659, 0.2588, 0.0, 0.9659, 0.2588, 0.0, 0.866, 0.5, 0.0, 0.7071, 0.7071, 0.0, 0.866, 0.5, 0.0, 0.866, 0.5, 0.0, 0.7071, 0.7071, 0.0, 0.0, -1.0, 0.0, 0.0, -1.0, 0.0, 0.0, -1.0, 0.0, 0.0, -1.0, 0.0, 0.0, 0.0, 1.0, 0.0, 0.0, 1.0, 0.0, 0.0, 1.0, 0.0, 0.0, 1.0, 0.2588, -0.9659, 0.0, 0.5, -0.866, 0.0, 0.5, -0.866, 0.0, 0.2588, -0.9659, 0.0, -7.128e-07, 1.0, 0.0, -0.2588, 0.9659, 0.0, -0.2588, 0.9659, 0.0, -7.128e-07, 1.0, 0.0, -0.2588, 0.9659, 0.0, -0.5, 0.866, 0.0, -0.5, 0.866, 0.0, -0.2588, 0.9659, 0.0, -0.5, 0.866, 0.0, -0.7071, 0.7071, 0.0, -0.7071, 0.7071, 0.0, -0.5, 0.866, 0.0, -0.7071, 0.7071, 0.0, -0.866, 0.5, 0.0, -0.866, 0.5, 0.0, -0.7071, 0.7071, 0.0, -0.866, 0.5, 0.0, -0.9646, 0.2637, 0.0, -0.9646, 0.2637, 0.0, -0.866, 0.5, 0.0, -0.9646, 0.2637, 0.0, -1.0, 0.0, 0.0, -1.0, 0.0, 0.0, -0.9646, 0.2637, 0.0, 0.9659, 0.2588, 0.0, 1.0, 0.0, 0.0, 1.0, 0.0, 0.0, 0.9659, 0.2588, 0.0, 6.207e-08, 0.0, -1.0, 6.207e-08, 0.0, -1.0, 6.207e-08, 0.0, -1.0, 6.207e-08, 0.0, -1.0, 6.207e-08, 0.0, -1.0, 6.207e-08, 0.0, -1.0, 6.207e-08, 0.0, -1.0, 6.207e-08, 0.0, -1.0, 6.207e-08, 0.0, -1.0, 6.207e-08, 0.0, -1.0, 6.207e-08, 0.0, -1.0, 6.207e-08, 0.0, -1.0, 6.207e-08, 0.0, -1.0, 6.207e-08, 0.0, -1.0, 6.207e-08, 0.0, -1.0, 6.207e-08, 0.0, -1.0, 6.207e-08, 0.0, -1.0, 6.207e-08, 0.0, -1.0, 6.207e-08, 0.0, -1.0, 6.207e-08, 0.0, -1.0, 6.207e-08, 0.0, -1.0, 6.207e-08, 0.0, -1.0, 6.207e-08, 0.0, -1.0, 6.207e-08, 0.0, -1.0, 1.0, 0.0, 0.0, 1.0, 0.0, 0.0, 1.0, 0.0, 0.0, 1.0, 0.0, 0.0, 0.0, 1.0, 0.0, 0.0, 1.0, 0.0, 0.0, 1.0, 0.0, 0.0, 1.0, 0.0, -1.0, 0.0, 0.0, -1.0, 0.0, 0.0, -1.0, 0.0, 0.0, -1.0, 0.0, 0.0, 0.0, -1.0, 0.0, 0.0, -1.0, 0.0, 0.0, -1.0, 0.0, 0.0, -1.0, 0.0, 1.0, 0.0, 0.0, 1.0, 0.0, 0.0, 1.0, 0.0, 0.0, 1.0, 0.0, 0.0, 0.0, 1.0, 0.0, 0.0, 1.0, 0.0, 0.0, 1.0, 0.0, 0.0, 1.0, 0.0, -1.0, 0.0, 0.0, -1.0, 0.0, 0.0, -1.0, 0.0, 0.0, -1.0, 0.0, 0.0, 0.0, 0.0, -1.0, 0.0, 0.0, -1.0, 0.0, 0.0, -1.0, 0.0, 0.0, -1.0, 0.0, 0.0, 1.0, 0.0, 0.0, 1.0, 0.0, 0.0, 1.0, 0.0, 0.0, 1.0, 0.0, -1.0, 0.0, 0.0, -1.0, 0.0, 0.0, -1.0, 0.0, 0.0, -1.0, 0.0, 1.0, 0.0, 0.0, 1.0, 0.0, 0.0, 1.0, 0.0, 0.0, 1.0, 0.0, 0.0, 0.0, 1.0, 0.0, 0.0, 1.0, 0.0, 0.0, 1.0, 0.0, 0.0, 1.0, 0.0, -1.0, 0.0, 0.0, -1.0, 0.0, 0.0, -1.0, 0.0, 0.0, -1.0, 0.0, 0.0, 0.0, 0.0, -1.0, 0.0, 0.0, -1.0, 0.0, 0.0, -1.0, 0.0, 0.0, -1.0, 0.0, 0.0, 1.0, 0.0, 0.0, 1.0, 0.0, 0.0, 1.0, 0.0, 0.0, 1.0, 0.0, -1.0, 0.0, 0.0, -1.0, 0.0, 0.0, -1.0, 0.0, 0.0, -1.0, 0.0, 1.0, 0.0, 0.0, 1.0, 0.0, 0.0, 1.0, 0.0, 0.0, 1.0, 0.0, 0.0, 0.0, 1.0, 0.0, 0.0, 1.0, 0.0, 0.0, 1.0, 0.0, 0.0, 1.0, 0.0, -1.0, 0.0, 0.0, -1.0, 0.0, 0.0, -1.0, 0.0, 0.0, -1.0, 0.0, 0.0, 0.0, 0.0, -1.0, 0.0, 0.0, -1.0, 0.0, 0.0, -1.0, 0.0, 0.0, -1.0, 1.0, 0.0, 0.0, 1.0, 0.0, 0.0, 1.0, 0.0, 0.0, 1.0, 0.0, 0.0, 0.0, -1.0, 0.0, 0.0, -1.0, 0.0, 0.0, -1.0, 0.0, 0.0, -1.0, 0.0, 0.0, 0.0, 1.0, 0.0, 0.0, 1.0, 0.0, 0.0, 1.0, 0.0, 0.0, 1.0, 0.0, 1.0, 0.0, 0.0, 1.0, 0.0, 0.0, 1.0, 0.0, 0.0, 1.0, 0.0, -1.0, 0.0, 0.0, -1.0, 0.0, 0.0, -1.0, 0.0, 0.0, -1.0, 0.0, 0.0, 0.0, 0.0, -1.0, 0.0, 0.0, -1.0, 0.0, 0.0, -1.0, 0.0, 0.0, -1.0, 0.0, -1.0, 0.0, 0.0, -1.0, 0.0, 0.0, -1.0, 0.0, 0.0, -1.0, 0.0, 1.0, 0.0, 0.0, 1.0, 0.0, 0.0, 1.0, 0.0, 0.0, 1.0, 0.0, 0.0, 1.0, 0.0, 0.0, 1.0, 0.0, 0.0, 1.0, 0.0, 0.0, 1.0, 0.0, 0.0, 0.0, 1.0, 0.0, 0.0, 1.0, 0.0, 0.0, 1.0, 0.0, 0.0, 1.0, 0.0, -1.0, 0.0, 0.0, -1.0, 0.0, 0.0, -1.0, 0.0, 0.0, -1.0, 0.0, 0.0, 0.0, 0.0, -1.0, 0.0, 0.0, -1.0, 0.0, 0.0, -1.0, 0.0, 0.0, -1.0, 0.0, 0.0, 1.0, 0.0, 0.0, 1.0, 0.0, 0.0, 1.0, 0.0, 0.0, 1.0, 0.0, -1.0, 0.0, 0.0, -1.0, 0.0, 0.0, -1.0, 0.0, 0.0, -1.0, 0.0, 0.0, 1.0, 0.0, 0.0, 1.0, 0.0, 0.0, 1.0, 0.0, 0.0, 1.0, 0.0, 0.0, 0.0, 1.0, 0.0, 0.0, 1.0, 0.0, 0.0, 1.0, 0.0, 0.0, 1.0, -1.0, 0.0, 0.0, -1.0, 0.0, 0.0, -1.0, 0.0, 0.0, -1.0, 0.0, 0.0, 0.0, 0.0, -1.0, 0.0, 0.0, -1.0, 0.0, 0.0, -1.0, 0.0, 0.0, -1.0, 0.0, 0.0, 1.0, 0.0, 0.0, 1.0, 0.0, 0.0, 1.0, 0.0, 0.0, 1.0, 0.0, -1.0, 0.0, 0.0, -1.0, 0.0, 0.0, -1.0, 0.0, 0.0, -1.0, 0.0, 1.0, 0.0, 0.0, 1.0, 0.0, 0.0, 1.0, 0.0, 0.0, 1.0, 0.0, 0.0, 0.0, 1.0, 0.0, 0.0, 1.0, 0.0, 0.0, 1.0, 0.0, 0.0, 1.0, 0.0, -1.0, 0.0, 0.0, -1.0, 0.0, 0.0, -1.0, 0.0, 0.0, -1.0, 0.0, 0.0, 0.0, 0.0, -1.0, 0.0, 0.0, -1.0, 0.0, 0.0, -1.0, 0.0, 0.0, -1.0, 0.0, -1.0, 0.0, 0.0, -1.0, 0.0, 0.0, -1.0, 0.0, 0.0, -1.0, 0.0, 0.0, 1.0, 0.0, 0.0, 1.0, 0.0, 0.0, 1.0, 0.0, 0.0, 1.0, 0.0, 1.0, 0.0, 0.0, 1.0, 0.0, 0.0, 1.0, 0.0, 0.0, 1.0, 0.0, 0.0, 0.0, 1.0, 0.0, 0.0, 1.0, 0.0, 0.0, 1.0, 0.0, 0.0, 1.0, 0.0, -1.0, 0.0, 0.0, -1.0, 0.0, 0.0, -1.0, 0.0, 0.0, -1.0, 0.0, 0.0, 0.0, 0.0, -1.0, 0.0, 0.0, -1.0, 0.0, 0.0, -1.0, 0.0, 0.0, -1.0, 0.0, 0.0, 1.0, 0.0, 0.0, 1.0, 0.0, 0.0, 1.0, 0.0, 0.0, 1.0, 0.0, -1.0, 0.0, 0.0, -1.0, 0.0, 0.0, -1.0, 0.0, 0.0, -1.0, 0.0, 1.0, 0.0, 0.0, 1.0, 0.0, 0.0, 1.0, 0.0, 0.0, 1.0, 0.0, 0.0, 0.0, 1.0, 0.0, 0.0, 1.0, 0.0, 0.0, 1.0, 0.0, 0.0, 1.0, 0.0, -1.0, 0.0, 0.0, -1.0, 0.0, 0.0, -1.0, 0.0, 0.0, -1.0, 0.0, 0.0, 0.0, 0.0, -1.0, 0.0, 0.0, -1.0, 0.0, 0.0, -1.0, 0.0, 0.0, -1.0, 0.0, 0.0, 1.0, 0.0, 0.0, 1.0, 0.0, 0.0, 1.0, 0.0, 0.0, 1.0, 0.0, -1.0, 0.0, 0.0, -1.0, 0.0, 0.0, -1.0, 0.0, 0.0, -1.0, 0.0, 1.0, 0.0, 0.0, 1.0, 0.0, 0.0, 1.0, 0.0, 0.0, 1.0, 0.0, 0.0, -1.0, 0.0, 0.0, -1.0, 0.0, 0.0, -1.0, 0.0, 0.0, -1.0, 0.0, 0.0, 0.0, 1.0, 0.0, 0.0, 1.0, 0.0, 0.0, 1.0, 0.0, 0.0, 1.0, 0.0, 0.0, 0.0, -1.0, 0.0, 0.0, -1.0, 0.0, 0.0, -1.0, 0.0, 0.0, -1.0, 0.0, 0.0, 1.0, 0.0, 0.0, 1.0, 0.0, 0.0, 1.0, 0.0, 0.0, 1.0, 0.0, -1.0, 0.0, 0.0, -1.0, 0.0, 0.0, -1.0, 0.0, 0.0, -1.0, 0.0, 1.0, 0.0, 0.0, 1.0, 0.0, 0.0, 1.0, 0.0, 0.0, 1.0, 0.0, 0.0, 0.0, 1.0, 0.0, 0.0, 1.0, 0.0, 0.0, 1.0, 0.0, 0.0, 1.0, 0.0, -1.0, 0.0, 0.0, -1.0, 0.0, 0.0, -1.0, 0.0, 0.0, -1.0, 0.0, 0.0, 0.0, 0.0, -1.0, 0.0, 0.0, -1.0, 0.0, 0.0, -1.0, 0.0, 0.0, -1.0, 0.0, 0.0, 1.0, 0.0, 0.0, 1.0, 0.0, 0.0, 1.0, 0.0, 0.0, 1.0, 0.0, -1.0, 0.0, 0.0, -1.0, 0.0, 0.0, -1.0, 0.0, 0.0, -1.0, 0.0, 1.0, 0.0, 0.0, 1.0, 0.0, 0.0, 1.0, 0.0, 0.0, 1.0, 0.0, 0.0, -1.0, 0.0, 0.0, -1.0, 0.0, 0.0, -1.0, 0.0, 0.0, -1.0, 0.0, 0.0, 0.0, -1.0, 0.0, 0.0, -1.0, 0.0, 0.0, -1.0, 0.0, 0.0, -1.0, 0.0, 0.0, 0.0, -1.0, 0.0, 0.0, -1.0, 0.0, 0.0, -1.0, 0.0, 0.0, -1.0, 0.0, 0.0, 1.0, 0.0, 0.0, 1.0, 0.0, 0.0, 1.0, 0.0, 0.0, 1.0, 0.0, -1.0, 0.0, 0.0, -1.0, 0.0, 0.0, -1.0, 0.0, 0.0, -1.0, 0.0, 1.0, 0.0, 0.0, 1.0, 0.0, 0.0, 1.0, 0.0, 0.0, 1.0, 0.0, 0.0, 0.0, 1.0, 0.0, 0.0, 1.0, 0.0, 0.0, 1.0, 0.0, 0.0, 1.0, 0.0, -1.0, 0.0, 0.0, -1.0, 0.0, 0.0, -1.0, 0.0, 0.0, -1.0, 0.0, 0.0, 0.0, 0.0, -1.0, 0.0, 0.0, -1.0, 0.0, 0.0, -1.0, 0.0, 0.0, -1.0, 0.0, 0.0, 1.0, 0.0, 0.0, 1.0, 0.0, 0.0, 1.0, 0.0, 0.0, 1.0, 1.0, 0.0, 0.0, 1.0, 0.0, 0.0, 1.0, 0.0, 0.0, 1.0, 0.0, 0.0, 1.0, 0.0, 0.0, 1.0, 0.0, 0.0, 1.0, 0.0, 0.0, 1.0, 0.0, 0.0, 0.0, 1.0, 0.0, 0.0, 1.0, 0.0, 0.0, 1.0, 0.0, 0.0, 1.0, 0.0, -1.0, 0.0, 0.0, -1.0, 0.0, 0.0, -1.0, 0.0, 0.0, -1.0, 0.0, 0.0, 0.0, 0.0, -1.0, 0.0, 0.0, -1.0, 0.0, 0.0, -1.0, 0.0, 0.0, -1.0, 0.0, 0.0, 1.0, 0.0, 0.0, 1.0, 0.0, 0.0, 1.0, 0.0, 0.0, 1.0, 0.0, -1.0, 0.0, 0.0, -1.0, 0.0, 0.0, -1.0, 0.0, 0.0, -1.0, 0.0, 0.0, 1.0, 0.0, 0.0, 1.0, 0.0, 0.0, 1.0, 0.0, 0.0, 1.0, 0.0, 0.0, 0.0, 1.0, 0.0, 0.0, 1.0, 0.0, 0.0, 1.0, 0.0, 0.0, 1.0, -1.0, 0.0, 0.0, -1.0, 0.0, 0.0, -1.0, 0.0, 0.0, -1.0, 0.0, 0.0, 0.0, 0.0, -1.0, 0.0, 0.0, -1.0, 0.0, 0.0, -1.0, 0.0, 0.0, -1.0, 0.0, 0.0, 1.0, 0.0, 0.0, 1.0, 0.0, 0.0, 1.0, 0.0, 0.0, 1.0, 0.0, -1.0, 0.0, 0.0, -1.0, 0.0, 0.0, -1.0, 0.0, 0.0, -1.0, 0.0, 1.0, 0.0, 0.0, 1.0, 0.0, 0.0, 1.0, 0.0, 0.0, 1.0, 0.0, 0.0, 0.0, 1.0, 0.0, 0.0, 1.0, 0.0, 0.0, 1.0, 0.0, 0.0, 1.0, 0.0, -1.0, 0.0, 0.0, -1.0, 0.0, 0.0, -1.0, 0.0, 0.0, -1.0, 0.0, 0.0, 0.0, 0.0, -1.0, 0.0, 0.0, -1.0, 0.0, 0.0, -1.0, 0.0, 0.0, -1.0, 0.0, -1.0, 0.0, 0.0, -1.0, 0.0, 0.0, -1.0, 0.0, 0.0, -1.0, 0.0, 1.0, 0.0, 0.0, 1.0, 0.0, 0.0, 1.0, 0.0, 0.0, 1.0, 0.0, 0.0, 1.0, 0.0, 0.0, 1.0, 0.0, 0.0, 1.0, 0.0, 0.0, 1.0, 0.0, 0.0, 0.0, 1.0, 0.0, 0.0, 1.0, 0.0, 0.0, 1.0, 0.0, 0.0, 1.0, 0.0, -1.0, 0.0, 0.0, -1.0, 0.0, 0.0, -1.0, 0.0, 0.0, -1.0, 0.0, 0.0, 0.0, 0.0, -1.0, 0.0, 0.0, -1.0, 0.0, 0.0, -1.0, 0.0, 0.0, -1.0, 0.0, 0.0, 1.0, 0.0, 0.0, 1.0, 0.0, 0.0, 1.0, 0.0, 0.0, 1.0, 0.0, -1.0, 0.0, 0.0, -1.0, 0.0, 0.0, -1.0, 0.0, 0.0, -1.0, 0.0, 0.0, 1.0, 0.0, 0.0, 1.0, 0.0, 0.0, 1.0, 0.0, 0.0, 1.0, 0.0, 1.0, 0.0, 0.0, 1.0, 0.0, 0.0, 1.0, 0.0, 0.0, 1.0, 0.0, 0.0, -1.0, 0.0, 0.0, -1.0, 0.0, 0.0, -1.0, 0.0, 0.0, -1.0, 0.0, 0.0, 0.0, 0.0, -1.0, 0.0, 0.0, -1.0, 0.0, 0.0, -1.0, 0.0, 0.0, -1.0, 0.0, 0.0, 1.0, 0.0, 0.0, 1.0, 0.0, 0.0, 1.0, 0.0, 0.0, 1.0, 0.0, -1.0, 0.0, 0.0, -1.0, 0.0, 0.0, -1.0, 0.0, 0.0, -1.0, 0.0, -1.0, 0.0, 0.0, -1.0, 0.0, 0.0, -1.0, 0.0, 0.0, -1.0, 0.0, 0.0, 0.0, 1.0, 0.0, 0.0, 1.0, 0.0, 0.0, 1.0, 0.0, 0.0, 1.0, 0.0, 0.0, 0.0, -1.0, 0.0, 0.0, -1.0, 0.0, 0.0, -1.0, 0.0, 0.0, -1.0, 0.0, 0.0, -1.0, 0.0, 0.0, -1.0, 0.0, 0.0, -1.0, 0.0, 0.0, -1.0, 0.0, 0.0, 1.0, 0.0, 0.0, 1.0, 0.0, 0.0, 1.0, 0.0, 0.0, 1.0, 0.0, -1.0, 0.0, 0.0, -1.0, 0.0, 0.0, -1.0, 0.0, 0.0, -1.0, 0.0, 1.0, 0.0, 0.0, 1.0, 0.0, 0.0, 1.0, 0.0, 0.0, 1.0, 0.0, 0.0, 0.0, 1.0, 0.0, 0.0, 1.0, 0.0, 0.0, 1.0, 0.0, 0.0, 1.0, 0.0, -1.0, 0.0, 0.0, -1.0, 0.0, 0.0, -1.0, 0.0, 0.0, -1.0, 0.0, 0.0, 0.0, 0.0, 1.0, 0.0, 0.0, 1.0, 0.0, 0.0, 1.0, 0.0, 0.0, 1.0, -1.0, 0.0, 0.0, -1.0, 0.0, 0.0, -1.0, 0.0, 0.0, -1.0, 0.0, 0.0, 0.0, -1.0, 0.0, 0.0, -1.0, 0.0, 0.0, -1.0, 0.0, 0.0, -1.0, 0.0, 1.0, 0.0, 0.0, 1.0, 0.0, 0.0, 1.0, 0.0, 0.0, 1.0, 0.0, 0.0, 0.0, 1.0, 0.0, 0.0, 1.0, 0.0, 0.0, 1.0, 0.0, 0.0, 1.0, 0.0, 0.0, 0.0, -1.0, 0.0, 0.0, -1.0, 0.0, 0.0, -1.0, 0.0, 0.0, -1.0, 0.0, 1.0, 0.0, 0.0, 1.0, 0.0, 0.0, 1.0, 0.0, 0.0, 1.0, 0.0, 0.0, 0.0, 1.0, 0.0, 0.0, 1.0, 0.0, 0.0, 1.0, 0.0, 0.0, 1.0, 0.0, -1.0, 0.0, 0.0, -1.0, 0.0, 0.0, -1.0, 0.0, 0.0, -1.0, 0.0, 1.0, 0.0, 0.0, 1.0, 0.0, 0.0, 1.0, 0.0, 0.0, 1.0, 0.0, 0.0, 0.0, 1.0, 0.0, 0.0, 1.0, 0.0, 0.0, 1.0, 0.0, 0.0, 1.0, 0.0, -1.0, 0.0, 0.0, -1.0, 0.0, 0.0, -1.0, 0.0, 0.0, -1.0, 0.0, 0.0, 0.0, 0.0, -1.0, 0.0, 0.0, -1.0, 0.0, 0.0, -1.0, 0.0, 0.0, -1.0, 0.0, 0.0, 1.0, 0.0, 0.0, 1.0, 0.0, 0.0, 1.0, 0.0, 0.0, 1.0, 0.0, -1.0, 0.0, 0.0, -1.0, 0.0, 0.0, -1.0, 0.0, 0.0, -1.0, 0.0, 1.0, 0.0, 0.0, 1.0, 0.0, 0.0, 1.0, 0.0, 0.0, 1.0, 0.0, 0.0, 0.0, 1.0, 0.0, 0.0, 1.0, 0.0, 0.0, 1.0, 0.0, 0.0, 1.0, 0.0, -1.0, 0.0, 0.0, -1.0, 0.0, 0.0, -1.0, 0.0, 0.0, -1.0, 0.0, 0.0, 0.0, 0.0, -1.0, 0.0, 0.0, -1.0, 0.0, 0.0, -1.0, 0.0, 0.0, -1.0, 0.0, 0.0, 1.0, 0.0, 0.0, 1.0, 0.0, 0.0, 1.0, 0.0, 0.0, 1.0, 0.0, -1.0, 0.0, 0.0, -1.0, 0.0, 0.0, -1.0, 0.0, 0.0, -1.0, 0.0, 1.0, 0.0, 0.0, 1.0, 0.0, 0.0, 1.0, 0.0, 0.0, 1.0, 0.0, 0.0, -1.0, 0.0, 0.0, -1.0, 0.0, 0.0, -1.0, 0.0, 0.0, -1.0, 0.0, 0.0, 0.0, 0.0, -1.0, 0.0, 0.0, -1.0, 0.0, 0.0, -1.0, 0.0, 0.0, -1.0, 0.0, 0.0, 1.0, 0.0, 0.0, 1.0, 0.0, 0.0, 1.0, 0.0, 0.0, 1.0, 0.0, -1.0, 0.0, 0.0, -1.0, 0.0, 0.0, -1.0, 0.0, 0.0, -1.0, 0.0, 0.0, -1.0, 0.0, 0.0, -1.0, 0.0, 0.0, -1.0, 0.0, 0.0, -1.0, 0.0, 1.0, 0.0, 0.0, 1.0, 0.0, 0.0, 1.0, 0.0, 0.0, 1.0, 0.0, 0.0, 0.0, 1.0, 0.0, 0.0, 1.0, 0.0, 0.0, 1.0, 0.0, 0.0, 1.0, 0.0, -1.0, 0.0, 0.0, -1.0, 0.0, 0.0, -1.0, 0.0, 0.0, -1.0, 0.0, 0.0, 0.0, 0.0, -1.0, 0.0, 0.0, -1.0, 0.0, 0.0, -1.0, 0.0, 0.0, -1.0, 0.0, 0.0, 1.0, 0.0, 0.0, 1.0, 0.0, 0.0, 1.0, 0.0, 0.0, 1.0, 1.0, 0.0, 0.0, 1.0, 0.0, 0.0, 1.0, 0.0, 0.0, 1.0, 0.0, 0.0, 0.0, 1.0, 0.0, 0.0, 1.0, 0.0, 0.0, 1.0, 0.0, 0.0, 1.0, 0.0, -1.0, 0.0, 0.0, -1.0, 0.0, 0.0, -1.0, 0.0, 0.0, -1.0, 0.0, 0.0, 0.0, 0.0, -1.0, 0.0, 0.0, -1.0, 0.0, 0.0, -1.0, 0.0, 0.0, -1.0, 0.0, 0.0, -1.0, 0.0, 0.0, -1.0, 0.0, 0.0, -1.0, 0.0, 0.0, -1.0, 0.0, 0.0, 1.0, 0.0, 0.0, 1.0, 0.0, 0.0, 1.0, 0.0, 0.0, 1.0, 0.0, -1.0, 0.0, 0.0, -1.0, 0.0, 0.0, -1.0, 0.0, 0.0, -1.0, 0.0, 1.0, 0.0, 0.0, 1.0, 0.0, 0.0, 1.0, 0.0, 0.0, 1.0, 0.0, 0.0, 0.0, 1.0, 0.0, 0.0, 1.0, 0.0, 0.0, 1.0, 0.0, 0.0, 1.0, 0.0, -1.0, 0.0, 0.0, -1.0, 0.0, 0.0, -1.0, 0.0, 0.0, -1.0, 0.0, 0.0, 0.0, 0.0, 1.0, 0.0, 0.0, 1.0, 0.0, 0.0, 1.0, 0.0, 0.0, 1.0, 0.0, 1.0, 0.0, 0.0, 1.0, 0.0, 0.0, 1.0, 0.0, 0.0, 1.0, 0.0, 0.0, -1.0, 0.0, 0.0, -1.0, 0.0, 0.0, -1.0, 0.0, 0.0, -1.0, 0.0, 1.0, 0.0, 0.0, 1.0, 0.0, 0.0, 1.0, 0.0, 0.0, 1.0, 0.0, 0.0, -1.0, 0.0, 0.0, -1.0, 0.0, 0.0, -1.0, 0.0, 0.0, -1.0, 0.0, 0.0, 0.0, 1.0, 0.0, 0.0, 1.0, 0.0, 0.0, 1.0, 0.0, 0.0, 1.0, 0.0, 0.0, 0.0, -1.0, 0.0, 0.0, -1.0, 0.0, 0.0, -1.0, 0.0, 0.0, -1.0, 0.0, 0.0, 1.0, 0.0, 0.0, 1.0, 0.0, 0.0, 1.0, 0.0, 0.0, 1.0, 0.0, -1.0, 0.0, 0.0, -1.0, 0.0, 0.0, -1.0, 0.0, 0.0, -1.0, 0.0, 1.0, 0.0, 0.0, 1.0, 0.0, 0.0, 1.0, 0.0, 0.0, 1.0, 0.0, 0.0, 0.0, 1.0, 0.0, 0.0, 1.0, 0.0, 0.0, 1.0, 0.0, 0.0, 1.0, 0.0, -1.0, 0.0, 0.0, -1.0, 0.0, 0.0, -1.0, 0.0, 0.0, -1.0, 0.0, 0.0, 0.0, 0.0, -1.0, 0.0, 0.0, -1.0, 0.0, 0.0, -1.0, 0.0, 0.0, -1.0, 0.0, 0.0, 1.0, 0.0, 0.0, 1.0, 0.0, 0.0, 1.0, 0.0, 0.0, 1.0, 0.0, -1.0, 0.0, 0.0, -1.0, 0.0, 0.0, -1.0, 0.0, 0.0, -1.0, 0.0, 1.0, 0.0, 0.0, 1.0, 0.0, 0.0, 1.0, 0.0, 0.0, 1.0, 0.0, 0.0, -1.0, 0.0, 0.0, -1.0, 0.0, 0.0, -1.0, 0.0, 0.0, -1.0, 0.0, 0.0, 1.0, 0.0, 0.0, 1.0, 0.0, 0.0, 1.0, 0.0, 0.0, 1.0, 0.0, 0.0, 0.0, 0.0, -1.0, 0.0, 0.0, -1.0, 0.0, 0.0, -1.0, 0.0, 0.0, -1.0, 0.0, 0.0, 1.0, 0.0, 0.0, 1.0, 0.0, 0.0, 1.0, 0.0, 0.0, 1.0, 0.0, -1.0, 0.0, 0.0, -1.0, 0.0, 0.0, -1.0, 0.0, 0.0, -1.0, 0.0, 0.0, 1.0, 0.0, 0.0, 1.0, 0.0, 0.0, 1.0, 0.0, 0.0, 1.0, 0.0, 1.0, 0.0, 0.0, 1.0, 0.0, 0.0, 1.0, 0.0, 0.0, 1.0, 0.0, 0.0, -1.0, 0.0, 0.0, -1.0, 0.0, 0.0, -1.0, 0.0, 0.0, -1.0, 0.0, 0.0, 0.0, 0.0, -1.0, 0.0, 0.0, -1.0, 0.0, 0.0, -1.0, 0.0, 0.0, -1.0, 0.0, 0.0, 1.0, 0.0, 0.0, 1.0, 0.0, 0.0, 1.0, 0.0, 0.0, 1.0, 0.0, -1.0, 0.0, 0.0, -1.0, 0.0, 0.0, -1.0, 0.0, 0.0, -1.0, 0.0, 0.0, 1.0, 0.0, 0.0, 1.0, 0.0, 0.0, 1.0, 0.0, 0.0, 1.0, 0.0, 0.0, 1.0, 0.0, 0.0, 1.0, 0.0, 0.0, 1.0, 0.0, 0.0, 1.0, 0.0, -1.0, 0.0, 0.0, -1.0, 0.0, 0.0, -1.0, 0.0, 0.0, -1.0, 0.0, 0.0, 0.0, 0.0, -1.0, 0.0, 0.0, -1.0, 0.0, 0.0, -1.0, 0.0, 0.0, -1.0, 0.0, 0.0, 1.0, 0.0, 0.0, 1.0, 0.0, 0.0, 1.0, 0.0, 0.0, 1.0, 0.0, -1.0, 0.0, 0.0, -1.0, 0.0, 0.0, -1.0, 0.0, 0.0, -1.0, 0.0, 1.0, 0.0, 0.0, 1.0, 0.0, 0.0, 1.0, 0.0, 0.0, 1.0, 0.0, 0.0, 0.0, 1.0, 0.0, 0.0, 1.0, 0.0, 0.0, 1.0, 0.0, 0.0, 1.0, 0.0, -1.0, 0.0, 0.0, -1.0, 0.0, 0.0, -1.0, 0.0, 0.0, -1.0, 0.0, 0.0, 0.0, 0.0, -1.0, 0.0, 0.0, -1.0, 0.0, 0.0, -1.0, 0.0, 0.0, -1.0, 0.0, 0.0, 1.0, 0.0, 0.0, 1.0, 0.0, 0.0, 1.0, 0.0, 0.0, 1.0, 0.0, -1.0, 0.0, 0.0, -1.0, 0.0, 0.0, -1.0, 0.0, 0.0, -1.0, 0.0, 1.0, 0.0, 0.0, 1.0, 0.0, 0.0, 1.0, 0.0, 0.0, 1.0, 0.0, 0.0, 0.0, 0.0, -1.0, 0.0, 0.0, -1.0, 0.0, 0.0, -1.0, 0.0, 0.0, -1.0, -1.0, 0.0, 0.0, -1.0, 0.0, 0.0, -1.0, 0.0, 0.0, -1.0, 0.0, 0.0, -1.0, 0.0, 0.0, -1.0, 0.0, 0.0, -1.0, 0.0, 0.0, -1.0, 0.0, 0.0, 0.0, 0.0, 1.0, 0.0, 0.0, 1.0, 0.0, 0.0, 1.0, 0.0, 0.0, 1.0, 0.0, -1.0, 0.0, 0.0, -1.0, 0.0, 0.0, -1.0, 0.0, 0.0, -1.0, 0.0, 1.0, 0.0, 0.0, 1.0, 0.0, 0.0, 1.0, 0.0, 0.0, 1.0, 0.0, 0.0, 0.0, 1.0, 0.0, 0.0, 1.0, 0.0, 0.0, 1.0, 0.0, 0.0, 1.0, 0.0, 0.0, 0.0, -1.0, 0.0, 0.0, -1.0, 0.0, 0.0, -1.0, 0.0, 0.0, -1.0, -1.0, 0.0, 0.0, -1.0, 0.0, 0.0, -1.0, 0.0, 0.0, -1.0, 0.0, 0.0, 0.0, 0.0, 1.0, 0.0, 0.0, 1.0, 0.0, 0.0, 1.0, 0.0, 0.0, 1.0, 0.0, -1.0, 0.0, 0.0, -1.0, 0.0, 0.0, -1.0, 0.0, 0.0, -1.0, 0.0, 1.0, 0.0, 0.0, 1.0, 0.0, 0.0, 1.0, 0.0, 0.0, 1.0, 0.0, 0.0, 0.0, 1.0, 0.0, 0.0, 1.0, 0.0, 0.0, 1.0, 0.0, 0.0, 1.0, 0.0, 0.0, 0.0, -1.0, 0.0, 0.0, -1.0, 0.0, 0.0, -1.0, 0.0, 0.0, -1.0, 0.0, -1.0, 0.0, 0.0, -1.0, 0.0, 0.0, -1.0, 0.0, 0.0, -1.0, 0.0, 0.0, 0.0, 1.0, 0.0, 0.0, 1.0, 0.0, 0.0, 1.0, 0.0, 0.0, 1.0, 1.0, 0.0, 0.0, 1.0, 0.0, 0.0, 1.0, 0.0, 0.0, 1.0, 0.0, 0.0, -1.0, 0.0, 0.0, -1.0, 0.0, 0.0, -1.0, 0.0, 0.0, -1.0, 0.0, 0.0, 0.0, 1.0, 0.0, 0.0, 1.0, 0.0, 0.0, 1.0, 0.0, 0.0, 1.0, 0.0, 0.0, 0.0, -1.0, 0.0, 0.0, -1.0, 0.0, 0.0, -1.0, 0.0, 0.0, -1.0, 0.0, 0.0, -1.0, 0.0, 0.0, -1.0, 0.0, 0.0, -1.0, 0.0, 0.0, -1.0, 0.0, 0.0, 1.0, 0.0, 0.0, 1.0, 0.0, 0.0, 1.0, 0.0, 0.0, 1.0, 0.0, -1.0, 0.0, 0.0, -1.0, 0.0, 0.0, -1.0, 0.0, 0.0, -1.0, 0.0, 1.0, 0.0, 0.0, 1.0, 0.0, 0.0, 1.0, 0.0, 0.0, 1.0, 0.0, 0.0, 0.0, 1.0, 0.0, 0.0, 1.0, 0.0, 0.0, 1.0, 0.0, 0.0, 1.0, 0.0, -1.0, 0.0, 0.0, -1.0, 0.0, 0.0, -1.0, 0.0, 0.0, -1.0, 0.0, 0.0, 0.0, 0.0, -1.0, 0.0, 0.0, -1.0, 0.0, 0.0, -1.0, 0.0, 0.0, -1.0, 0.0, 0.0, 1.0, 0.0, 0.0, 1.0, 0.0, 0.0, 1.0, 0.0, 0.0, 1.0, 0.0, -1.0, 0.0, 0.0, -1.0, 0.0, 0.0, -1.0, 0.0, 0.0, -1.0, 0.0, 1.0, 0.0, 0.0, 1.0, 0.0, 0.0, 1.0, 0.0, 0.0, 1.0, 0.0, 0.0, 0.0, 1.0, 0.0, 0.0, 1.0, 0.0, 0.0, 1.0, 0.0, 0.0, 1.0, 0.0, -1.0, 0.0, 0.0, -1.0, 0.0, 0.0, -1.0, 0.0, 0.0, -1.0, 0.0, 0.0, 0.0, 0.0, 1.0, 0.0, 0.0, 1.0, 0.0, 0.0, 1.0, 0.0, 0.0, 1.0, -1.0, 0.0, 0.0, -1.0, 0.0, 0.0, -1.0, 0.0, 0.0, -1.0, 0.0, 0.0, 0.0, -1.0, 0.0, 0.0, -1.0, 0.0, 0.0, -1.0, 0.0, 0.0, -1.0, 0.0, 1.0, 0.0, 0.0, 1.0, 0.0, 0.0, 1.0, 0.0, 0.0, 1.0, 0.0, 0.0, 0.0, 1.0, 0.0, 0.0, 1.0, 0.0, 0.0, 1.0, 0.0, 0.0, 1.0, 0.0, 0.0, 0.0, -1.0, 0.0, 0.0, -1.0, 0.0, 0.0, -1.0, 0.0, 0.0, -1.0, 0.0, -1.0, 0.0, 0.0, -1.0, 0.0, 0.0, -1.0, 0.0, 0.0, -1.0, 0.0, 0.0, 0.0, 1.0, 0.0, 0.0, 1.0, 0.0, 0.0, 1.0, 0.0, 0.0, 1.0, 1.0, 0.0, 0.0, 1.0, 0.0, 0.0, 1.0, 0.0, 0.0, 1.0, 0.0, 0.0, -1.0, 0.0, 0.0, -1.0, 0.0, 0.0, -1.0, 0.0, 0.0, -1.0, 0.0, 0.0, 0.0, 1.0, 0.0, 0.0, 1.0, 0.0, 0.0, 1.0, 0.0, 0.0, 1.0, 0.0, -1.0, 0.0, 0.0, -1.0, 0.0, 0.0, -1.0, 0.0, 0.0, -1.0, 0.0, 0.0, 0.0, 0.0, -1.0, 0.0, 0.0, -1.0, 0.0, 0.0, -1.0, 0.0, 0.0, -1.0, 0.0, 0.0, 1.0, 0.0, 0.0, 1.0, 0.0, 0.0, 1.0, 0.0, 0.0, 1.0, 0.0, -1.0, 0.0, 0.0, -1.0, 0.0, 0.0, -1.0, 0.0, 0.0, -1.0, 0.0, 1.0, 0.0, 0.0, 1.0, 0.0, 0.0, 1.0, 0.0, 0.0, 1.0, 0.0, 0.0, 0.0, 1.0, 0.0, 0.0, 1.0, 0.0, 0.0, 1.0, 0.0, 0.0, 1.0, 0.0, 0.0, 0.0, -1.0, 0.0, 0.0, -1.0, 0.0, 0.0, -1.0, 0.0, 0.0, -1.0, 0.0, 0.0, -1.0, 0.0, 0.0, -1.0, 0.0, 0.0, -1.0, 0.0, 0.0, -1.0, 0.0, 0.0, 1.0, 0.0, 0.0, 1.0, 0.0, 0.0, 1.0, 0.0, 0.0, 1.0, 0.0, -1.0, 0.0, 0.0, -1.0, 0.0, 0.0, -1.0, 0.0, 0.0, -1.0, 0.0, 1.0, 0.0, 0.0, 1.0, 0.0, 0.0, 1.0, 0.0, 0.0, 1.0, 0.0, 0.0, 0.0, 1.0, 0.0, 0.0, 1.0, 0.0, 0.0, 1.0, 0.0, 0.0, 1.0, 0.0, -1.0, 0.0, 0.0, -1.0, 0.0, 0.0, -1.0, 0.0, 0.0, -1.0, 0.0, 0.0, 0.0, 0.0, -1.0, 0.0, 0.0, -1.0, 0.0, 0.0, -1.0, 0.0, 0.0, -1.0, 0.0, 0.0, 1.0, 0.0, 0.0, 1.0, 0.0, 0.0, 1.0, 0.0, 0.0, 1.0, 0.0, -1.0, 0.0, 0.0, -1.0, 0.0, 0.0, -1.0, 0.0, 0.0, -1.0, 0.0, 1.0, 0.0, 0.0, 1.0, 0.0, 0.0, 1.0, 0.0, 0.0, 1.0, 0.0, 0.0, 0.0, 1.0, 0.0, 0.0, 1.0, 0.0, 0.0, 1.0, 0.0, 0.0, 1.0, 0.0, -1.0, 0.0, 0.0, -1.0, 0.0, 0.0, -1.0, 0.0, 0.0, -1.0, 0.0, 0.0, 0.0, 0.0, 1.0, 0.0, 0.0, 1.0, 0.0, 0.0, 1.0, 0.0, 0.0, 1.0, 0.0, -1.0, 0.0, 0.0, -1.0, 0.0, 0.0, -1.0, 0.0, 0.0, -1.0, 0.0, 1.0, 0.0, 0.0, 1.0, 0.0, 0.0, 1.0, 0.0, 0.0, 1.0, 0.0, 0.0, -1.0, 0.0, 0.0, -1.0, 0.0, 0.0, -1.0, 0.0, 0.0, -1.0, 0.0, 0.0, 0.0, 1.0, 0.0, 0.0, 1.0, 0.0, 0.0, 1.0, 0.0, 0.0, 1.0, 0.0, -1.0, 0.0, 0.0, -1.0, 0.0, 0.0, -1.0, 0.0, 0.0, -1.0, 0.0, 0.0, 0.0, 0.0, -1.0, 0.0, 0.0, -1.0, 0.0, 0.0, -1.0, 0.0, 0.0, -1.0, 0.0, 0.0, 1.0, 0.0, 0.0, 1.0, 0.0, 0.0, 1.0, 0.0, 0.0, 1.0, 0.0, -1.0, 0.0, 0.0, -1.0, 0.0, 0.0, -1.0, 0.0, 0.0, -1.0, 0.0, 1.0, 0.0, 0.0, 1.0, 0.0, 0.0, 1.0, 0.0, 0.0, 1.0, 0.0, 0.0, 0.0, 1.0, 0.0, 0.0, 1.0, 0.0, 0.0, 1.0, 0.0, 0.0, 1.0, 0.0, 0.0, 0.0, -1.0, 0.0, 0.0, -1.0, 0.0, 0.0, -1.0, 0.0, 0.0, -1.0, 0.0, 0.0, -1.0, 0.0, 0.0, -1.0, 0.0, 0.0, -1.0, 0.0, 0.0, -1.0, 0.0, 0.0, 1.0, 0.0, 0.0, 1.0, 0.0, 0.0, 1.0, 0.0, 0.0, 1.0, 0.0, -1.0, 0.0, 0.0, -1.0, 0.0, 0.0, -1.0, 0.0, 0.0, -1.0, 0.0, 1.0, 0.0, 0.0, 1.0, 0.0, 0.0, 1.0, 0.0, 0.0, 1.0, 0.0, 0.0, 0.0, 1.0, 0.0, 0.0, 1.0, 0.0, 0.0, 1.0, 0.0, 0.0, 1.0, 0.0, -1.0, 0.0, 0.0, -1.0, 0.0, 0.0, -1.0, 0.0, 0.0, -1.0, 0.0, 0.0, 0.0, 0.0, 1.0, 0.0, 0.0, 1.0, 0.0, 0.0, 1.0, 0.0, 0.0, 1.0, 0.0, 0.0, 1.0, 0.0, 0.0, 1.0, 0.0, 0.0, 1.0, 0.0, 0.0, 1.0, 0.0, -1.0, 0.0, 0.0, -1.0, 0.0, 0.0, -1.0, 0.0, 0.0, -1.0, 0.0, 1.0, 0.0, 0.0, 1.0, 0.0, 0.0, 1.0, 0.0, 0.0, 1.0, 0.0, 0.0, 0.0, 1.0, 0.0, 0.0, 1.0, 0.0, 0.0, 1.0, 0.0, 0.0, 1.0, 0.0, -1.0, 0.0, 0.0, -1.0, 0.0, 0.0, -1.0, 0.0, 0.0, -1.0, 0.0, 0.0, 0.0, 0.0, -1.0, 0.0, 0.0, -1.0, 0.0, 0.0, -1.0, 0.0, 0.0, -1.0, 0.0, 0.0, 1.0, 0.0, 0.0, 1.0, 0.0, 0.0, 1.0, 0.0, 0.0, 1.0, 0.0, -1.0, 0.0, 0.0, -1.0, 0.0, 0.0, -1.0, 0.0, 0.0, -1.0, 0.0, 1.0, 0.0, 0.0, 1.0, 0.0, 0.0, 1.0, 0.0, 0.0, 1.0, 0.0, 0.0, 0.0, 1.0, 0.0, 0.0, 1.0, 0.0, 0.0, 1.0, 0.0, 0.0, 1.0, 0.0, -1.0, 0.0, 0.0, -1.0, 0.0, 0.0, -1.0, 0.0, 0.0, -1.0, 0.0, 0.0, 0.0, 0.0, -1.0, 0.0, 0.0, -1.0, 0.0, 0.0, -1.0, 0.0, 0.0, -1.0, 0.866, -0.5, 0.0, 0.9659, -0.2588, 0.0, 0.9659, -0.2588, 0.0, 0.866, -0.5, 0.0, -0.7071, -0.7071, 0.0, -0.5, -0.866, 0.0, -0.5, -0.866, 0.0, -0.7071, -0.7071, 0.0, -0.866, -0.5, 0.0, -0.7071, -0.7071, 0.0, -0.7071, -0.7071, 0.0, -0.866, -0.5, 0.0, -3.103e-08, 0.0, 1.0, -3.103e-08, 0.0, 1.0, -3.103e-08, 0.0, 1.0, -3.103e-08, 0.0, 1.0, -3.103e-08, 0.0, 1.0, -3.103e-08, 0.0, 1.0, -3.103e-08, 0.0, 1.0, -3.103e-08, 0.0, 1.0, -3.103e-08, 0.0, 1.0, -3.103e-08, 0.0, 1.0, -3.103e-08, 0.0, 1.0, -3.103e-08, 0.0, 1.0, -3.103e-08, 0.0, 1.0, -3.103e-08, 0.0, 1.0, -3.103e-08, 0.0, 1.0, -3.103e-08, 0.0, 1.0, -3.103e-08, 0.0, 1.0, -3.103e-08, 0.0, 1.0, -3.103e-08, 0.0, 1.0, -3.103e-08, 0.0, 1.0, -3.103e-08, 0.0, 1.0, -3.103e-08, 0.0, 1.0, -3.103e-08, 0.0, 1.0, -3.103e-08, 0.0, 1.0])] * 3)])

# ---- objects
ob_shape_9_indexedfaceset = bpy.data.objects.new('SHAPE_9_IndexedFaceSet', me_shape_9_indexedfaceset_006)

# ---- transforms, parenting, visibility, modifiers, constraints
ob_shape_9_indexedfaceset.location = (0.0, 0.0, 0.0)
ob_shape_9_indexedfaceset.scale = (2.54, 2.54, 2.54)
_m = ob_shape_9_indexedfaceset.modifiers.new('Bevel', 'BEVEL')

# ---- collection membership
col_collection.objects.link(ob_shape_9_indexedfaceset)

# ---- scene / render settings (as saved in the file)
scene.frame_start = 1; scene.frame_end = 250; scene.frame_set(1)
scene.render.engine = 'BLENDER_EEVEE_NEXT'
scene.cycles.sampling_pattern = 'TABULATED_SOBOL'
scene.cycles.use_light_tree = False
scene.eevee.ray_tracing_options.trace_max_roughness = 0.0
scene.view_settings.view_transform = 'Filmic'
bpy.context.view_layer.update()

# ---- added for rendering (the .blend has no active camera and no usable light): camera, sun
cam_auto = bpy.data.cameras.new('AutoCamera')
cam_auto.lens = 50.0
cam_auto.sensor_width = 36.0
cam_auto.clip_end = 1000.0
ob_auto_camera = bpy.data.objects.new('AutoCamera', cam_auto)
scene.collection.objects.link(ob_auto_camera)
ob_auto_camera.location = (9.27716, -11.1326, 7.86773)
ob_auto_camera.rotation_euler = (1.09748, -7.21219e-08, 0.694738)
scene.camera = ob_auto_camera
light_auto_sun = bpy.data.lights.new('AutoSun', 'SUN')
light_auto_sun.energy = 3.0
light_auto_sun.angle = 0.0523599
ob_auto_sun = bpy.data.objects.new('AutoSun', light_auto_sun)
scene.collection.objects.link(ob_auto_sun)
ob_auto_sun.rotation_euler = (0.872665, 0.174533, 0.523599)
bpy.context.view_layer.update()
